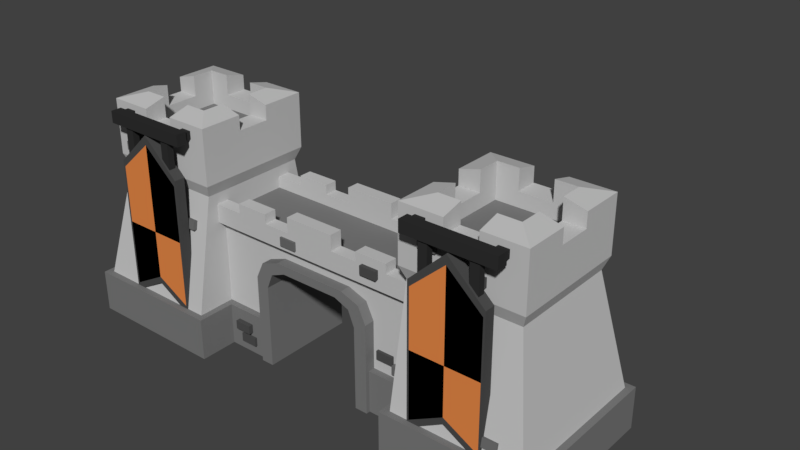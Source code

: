 # Source: Castle.blend  (saved by Blender 2.79.0; exported with 4.5.12 LTS)
import bpy
from mathutils import Matrix  # noqa: F401  (used for matrix-valued properties, if any)

bpy.ops.wm.read_factory_settings(use_empty=True)
scene = bpy.context.scene
scene.name = 'Scene'

# ---- collections
col_collection_1 = bpy.data.collections.new('Collection 1'); scene.collection.children.link(col_collection_1)
col_collection_1.hide_render = True
col_collection_1.hide_viewport = True
col_collection_2 = bpy.data.collections.new('Collection 2'); scene.collection.children.link(col_collection_2)

# ---- materials (node trees are filled in below, after node groups)
mat_rope = bpy.data.materials.new('Rope')
mat_rope.alpha_threshold = 0.0
mat_rope.use_transparent_shadow = False
mat_rope.diffuse_color = (0.723, 0.5978, 0.06044, 1.0)
mat_rope.roughness = 0.5
mat_woodgate1 = bpy.data.materials.new('WoodGate1')
mat_woodgate1.alpha_threshold = 0.0
mat_woodgate1.use_transparent_shadow = False
mat_woodgate1.diffuse_color = (0.3757, 0.224, 0.04797, 1.0)
mat_woodgate1.roughness = 0.5
mat_woodgate2 = bpy.data.materials.new('WoodGate2')
mat_woodgate2.alpha_threshold = 0.0
mat_woodgate2.use_transparent_shadow = False
mat_woodgate2.diffuse_color = (0.5173, 0.3388, 0.06456, 1.0)
mat_woodgate2.roughness = 0.5
mat_stone1 = bpy.data.materials.new('Stone1')
mat_stone1.alpha_threshold = 0.0
mat_stone1.use_transparent_shadow = False
mat_stone1.diffuse_color = (0.5596, 0.5596, 0.5596, 1.0)
mat_stone1.roughness = 0.5
mat_stone2 = bpy.data.materials.new('Stone2')
mat_stone2.alpha_threshold = 0.0
mat_stone2.use_transparent_shadow = False
mat_stone2.diffuse_color = (0.196, 0.196, 0.196, 1.0)
mat_stone2.roughness = 0.5
mat_stone3 = bpy.data.materials.new('Stone3')
mat_stone3.alpha_threshold = 0.0
mat_stone3.use_transparent_shadow = False
mat_stone3.diffuse_color = (0.08001, 0.08001, 0.08001, 1.0)
mat_stone3.roughness = 0.5
mat_stone4 = bpy.data.materials.new('Stone4')
mat_stone4.alpha_threshold = 0.0
mat_stone4.use_transparent_shadow = False
mat_stone4.diffuse_color = (0.1523, 0.1523, 0.1523, 1.0)
mat_stone4.roughness = 0.5
mat_material = bpy.data.materials.new('Material')
mat_material.alpha_threshold = 0.0
mat_material.use_transparent_shadow = False
mat_material.diffuse_color = (0.07036, 0.07036, 0.07036, 1.0)
mat_material.roughness = 0.5
mat_colora = bpy.data.materials.new('ColorA')
mat_colora.alpha_threshold = 0.0
mat_colora.use_transparent_shadow = False
mat_colora.diffuse_color = (0.8, 0.2495, 0.06547, 1.0)
mat_colora.roughness = 0.5
mat_colorb = bpy.data.materials.new('ColorB')
mat_colorb.alpha_threshold = 0.0
mat_colorb.use_transparent_shadow = False
mat_colorb.diffuse_color = (0.0, 0.0, 0.0, 1.0)
mat_colorb.roughness = 0.5
mat_metal = bpy.data.materials.new('Metal')
mat_metal.alpha_threshold = 0.0
mat_metal.use_transparent_shadow = False
mat_metal.diffuse_color = (0.02924, 0.02924, 0.02924, 1.0)
mat_metal.roughness = 0.5

# ---- material node trees

# ---- world
world_world = bpy.data.worlds.new('World'); scene.world = world_world
world_world.color = (0.05088, 0.05088, 0.05088)
world_world.use_sun_shadow = False
world_world.sun_shadow_jitter_overblur = 0.0
world_world.cycles.sampling_method = 'MANUAL'

# ---- meshes
me_cube_001 = bpy.data.meshes.new('Cube.001')
me_cube_001.from_pydata([(-2.456, 2.458, 1.804), (-0.6479, 2.458, 2.727), (-1.215, 2.232, 2.277), (-0.6479, 2.289, 2.727), (-2.313, 1.5, 2.384e-07), (-1.827, 2.559, 2.877), (-2.456, 2.559, 2.877), (-1.128, 2.559, 2.877), (-2.456, 2.289, 3.123), (-2.456, 2.559, 3.353), (-0.5434, 2.559, 2.877), (-1.128, 2.289, 3.123), (-1.827, 2.289, 3.123), (-1.827, 2.559, 3.123), (-0.5434, 2.289, 3.123), (-1.128, 2.559, 3.123), (-2.456, 2.559, 3.123), (-0.5434, 2.559, 3.123), (-0.5434, 2.289, 3.45), (-0.5434, 2.559, 3.45), (-1.128, 2.289, 3.326), (-1.827, 2.289, 3.326), (-1.827, 2.559, 3.326), (-1.128, 2.559, 3.326), (-2.456, 2.458, 2.727), (-4.789, 2.088, 3.353), (-2.453, 2.088, 3.353), (-4.892, 1.986, 3.618), (-2.351, 1.986, 3.618), (-4.436, 2.442, 4.185), (-2.807, 2.442, 4.185), (-4.892, 1.986, 4.185), (-2.351, 1.986, 4.185), (-4.892, 1.986, 4.487), (-2.351, 1.986, 4.487), (-4.436, 2.442, 4.487), (-2.807, 2.442, 4.487), (-3.274, 1.986, 4.487), (-3.969, 1.986, 4.487), (-3.274, 2.442, 4.487), (-3.969, 2.442, 4.487), (-2.351, 2.909, 4.487), (-2.807, 2.909, 4.487), (-4.892, 2.909, 4.487), (-4.436, 2.909, 4.487), (-2.351, 2.909, 4.803), (-2.351, 1.986, 4.803), (-3.969, 1.986, 4.803), (-4.892, 1.986, 4.803), (-2.807, 2.909, 4.922), (-2.807, 2.442, 4.922), (-3.969, 2.442, 4.922), (-4.436, 2.442, 4.922), (-3.274, 1.986, 4.803), (-3.274, 2.442, 4.922), (-4.892, 2.909, 4.803), (-4.436, 2.909, 4.922), (-5.237, 1.64, 0.9034), (-2.453, 1.64, 0.9034), (-2.456, 2.458, 0.9034), (-1.383, 2.232, 1.924), (-2.313, 1.5, 0.9034), (-5.38, 1.503, 2.384e-07), (-2.316, 2.318, 2.682e-07), (-2.456, 2.289, 2.727), (-5.38, 1.503, 0.9034), (-2.316, 2.318, 0.9034), (-1.383, 2.232, 0.9034), (-0.6479, 2.232, 2.237), (-1.383, 2.458, 1.924), (-0.8088, 2.458, 2.423), (-1.215, 2.458, 2.277), (-1.383, 2.458, 0.9034), (-0.8088, 2.232, 2.423), (-1.383, 2.232, 2.682e-07), (-0.9734, 2.232, 2.102), (-1.383, 2.318, 2.682e-07), (-1.383, 2.318, 0.9034), (-1.108, 2.232, 2.682e-07), (-1.108, 2.232, 0.9034), (-1.108, 2.232, 1.777), (2.456, 2.458, 1.804), (0.6479, 2.458, 2.727), (1.215, 2.232, 2.277), (0.6479, 2.289, 2.727), (2.313, 1.5, 2.384e-07), (1.827, 2.559, 2.877), (2.456, 2.559, 2.877), (1.128, 2.559, 2.877), (2.456, 2.289, 3.123), (2.456, 2.559, 3.353), (0.5434, 2.559, 2.877), (1.128, 2.289, 3.123), (1.827, 2.289, 3.123), (1.827, 2.559, 3.123), (0.5434, 2.289, 3.123), (1.128, 2.559, 3.123), (2.456, 2.559, 3.123), (0.5434, 2.559, 3.123), (0.5434, 2.289, 3.45), (0.5434, 2.559, 3.45), (1.128, 2.289, 3.326), (1.827, 2.289, 3.326), (1.827, 2.559, 3.326), (1.128, 2.559, 3.326), (2.456, 2.458, 2.727), (4.789, 2.088, 3.353), (2.453, 2.088, 3.353), (4.892, 1.986, 3.618), (2.351, 1.986, 3.618), (4.436, 2.442, 4.185), (2.807, 2.442, 4.185), (4.892, 1.986, 4.185), (2.351, 1.986, 4.185), (4.892, 1.986, 4.487), (2.351, 1.986, 4.487), (4.436, 2.442, 4.487), (2.807, 2.442, 4.487), (3.274, 1.986, 4.487), (3.969, 1.986, 4.487), (3.274, 2.442, 4.487), (3.969, 2.442, 4.487), (2.351, 2.909, 4.487), (2.807, 2.909, 4.487), (4.892, 2.909, 4.487), (4.436, 2.909, 4.487), (2.351, 2.909, 4.803), (2.351, 1.986, 4.803), (3.969, 1.986, 4.803), (4.892, 1.986, 4.803), (2.807, 2.909, 4.922), (2.807, 2.442, 4.922), (3.969, 2.442, 4.922), (4.436, 2.442, 4.922), (3.274, 1.986, 4.803), (3.274, 2.442, 4.922), (4.892, 2.909, 4.803), (4.436, 2.909, 4.922), (5.237, 1.64, 0.9034), (2.453, 1.64, 0.9034), (2.456, 2.458, 0.9034), (1.383, 2.232, 1.924), (2.313, 1.5, 0.9034), (5.38, 1.503, 2.384e-07), (2.316, 2.318, 2.682e-07), (2.456, 2.289, 2.727), (5.38, 1.503, 0.9034), (2.316, 2.318, 0.9034), (1.383, 2.232, 0.9034), (0.6479, 2.232, 2.237), (1.383, 2.458, 1.924), (0.8088, 2.458, 2.423), (1.215, 2.458, 2.277), (1.383, 2.458, 0.9034), (0.8088, 2.232, 2.423), (1.383, 2.232, 2.682e-07), (0.9734, 2.232, 2.102), (1.383, 2.318, 2.682e-07), (1.383, 2.318, 0.9034), (1.108, 2.232, 2.682e-07), (1.108, 2.232, 0.9034), (1.108, 2.232, 1.777), (-2.456, 4.054, 1.804), (-0.6479, 4.054, 2.727), (-1.215, 4.281, 2.277), (-0.6479, 4.223, 2.727), (-2.313, 5.012, 2.384e-07), (-1.827, 3.954, 2.877), (-2.456, 3.954, 2.877), (-1.128, 3.954, 2.877), (-2.456, 4.223, 3.123), (-2.456, 3.954, 3.353), (-0.5434, 3.954, 2.877), (-1.128, 4.223, 3.123), (-1.827, 4.223, 3.123), (-1.827, 3.954, 3.123), (-0.5434, 4.223, 3.123), (-1.128, 3.954, 3.123), (-2.456, 3.954, 3.123), (-0.5434, 3.954, 3.123), (-0.5434, 4.223, 3.45), (-0.5434, 3.954, 3.45), (-1.128, 4.223, 3.326), (-1.827, 4.223, 3.326), (-1.827, 3.954, 3.326), (-1.128, 3.954, 3.326), (-2.456, 4.054, 2.727), (-4.789, 4.424, 3.353), (-2.453, 4.424, 3.353), (-4.892, 4.527, 3.618), (-2.351, 4.527, 3.618), (-4.436, 4.071, 4.185), (-2.807, 4.071, 4.185), (-4.892, 4.527, 4.185), (-2.351, 4.527, 4.185), (-4.892, 4.527, 4.487), (-2.351, 4.527, 4.487), (-4.436, 4.071, 4.487), (-2.807, 4.071, 4.487), (-3.274, 4.527, 4.487), (-3.969, 4.527, 4.487), (-3.274, 4.071, 4.487), (-3.969, 4.071, 4.487), (-2.351, 3.604, 4.487), (-2.807, 3.604, 4.487), (-4.892, 3.604, 4.487), (-4.436, 3.604, 4.487), (-2.351, 3.604, 4.803), (-2.351, 4.527, 4.803), (-3.969, 4.527, 4.803), (-4.892, 4.527, 4.803), (-2.807, 3.604, 4.922), (-2.807, 4.071, 4.922), (-3.969, 4.071, 4.922), (-4.436, 4.071, 4.922), (-3.274, 4.527, 4.803), (-3.274, 4.071, 4.922), (-4.892, 3.604, 4.803), (-4.436, 3.604, 4.922), (-5.237, 4.872, 0.9034), (-2.453, 4.872, 0.9034), (-2.456, 4.054, 0.9034), (-1.383, 4.281, 1.924), (-2.313, 5.012, 0.9034), (-5.38, 5.01, 2.384e-07), (-2.316, 4.194, 2.682e-07), (-2.456, 4.223, 2.727), (-5.38, 5.01, 0.9034), (-2.316, 4.194, 0.9034), (-1.383, 4.281, 0.9034), (-0.6479, 4.281, 2.237), (-1.383, 4.054, 1.924), (-0.8088, 4.054, 2.423), (-1.215, 4.054, 2.277), (-1.383, 4.054, 0.9034), (-0.8088, 4.281, 2.423), (-1.383, 4.281, 2.682e-07), (-0.9734, 4.281, 2.102), (-1.383, 4.194, 2.682e-07), (-1.383, 4.194, 0.9034), (-1.108, 4.281, 2.682e-07), (-1.108, 4.281, 0.9034), (-1.108, 4.281, 1.777), (2.456, 4.054, 1.804), (0.6479, 4.054, 2.727), (1.215, 4.281, 2.277), (0.6479, 4.223, 2.727), (2.313, 5.012, 2.384e-07), (1.827, 3.954, 2.877), (2.456, 3.954, 2.877), (1.128, 3.954, 2.877), (2.456, 4.223, 3.123), (2.456, 3.954, 3.353), (0.5434, 3.954, 2.877), (1.128, 4.223, 3.123), (1.827, 4.223, 3.123), (1.827, 3.954, 3.123), (0.5434, 4.223, 3.123), (1.128, 3.954, 3.123), (2.456, 3.954, 3.123), (0.5434, 3.954, 3.123), (0.5434, 4.223, 3.45), (0.5434, 3.954, 3.45), (1.128, 4.223, 3.326), (1.827, 4.223, 3.326), (1.827, 3.954, 3.326), (1.128, 3.954, 3.326), (2.456, 4.054, 2.727), (4.789, 4.424, 3.353), (2.453, 4.424, 3.353), (4.892, 4.527, 3.618), (2.351, 4.527, 3.618), (4.436, 4.071, 4.185), (2.807, 4.071, 4.185), (4.892, 4.527, 4.185), (2.351, 4.527, 4.185), (4.892, 4.527, 4.487), (2.351, 4.527, 4.487), (4.436, 4.071, 4.487), (2.807, 4.071, 4.487), (3.274, 4.527, 4.487), (3.969, 4.527, 4.487), (3.274, 4.071, 4.487), (3.969, 4.071, 4.487), (2.351, 3.604, 4.487), (2.807, 3.604, 4.487), (4.892, 3.604, 4.487), (4.436, 3.604, 4.487), (2.351, 3.604, 4.803), (2.351, 4.527, 4.803), (3.969, 4.527, 4.803), (4.892, 4.527, 4.803), (2.807, 3.604, 4.922), (2.807, 4.071, 4.922), (3.969, 4.071, 4.922), (4.436, 4.071, 4.922), (3.274, 4.527, 4.803), (3.274, 4.071, 4.922), (4.892, 3.604, 4.803), (4.436, 3.604, 4.922), (5.237, 4.872, 0.9034), (2.453, 4.872, 0.9034), (2.456, 4.054, 0.9034), (1.383, 4.281, 1.924), (2.313, 5.012, 0.9034), (5.38, 5.01, 2.384e-07), (2.316, 4.194, 2.682e-07), (2.456, 4.223, 2.727), (5.38, 5.01, 0.9034), (2.316, 4.194, 0.9034), (1.383, 4.281, 0.9034), (0.6479, 4.281, 2.237), (1.383, 4.054, 1.924), (0.8088, 4.054, 2.423), (1.215, 4.054, 2.277), (1.383, 4.054, 0.9034), (0.8088, 4.281, 2.423), (1.383, 4.281, 2.682e-07), (0.9734, 4.281, 2.102), (1.383, 4.194, 2.682e-07), (1.383, 4.194, 0.9034), (1.108, 4.281, 2.682e-07), (1.108, 4.281, 0.9034), (1.108, 4.281, 1.777), (-1.106, 2.234, 9.596e-08), (-1.106, 2.234, 0.2258), (-1.106, 1.332, 0.2258), (-1.106, 1.332, 5.653e-08), (-0.6639, 0.0, 0.2258), (-1.106, 0.4596, 1.841e-08), (-0.9718, 0.1346, 4.206e-09), (-0.6639, 0.0, -1.681e-09), (-1.106, 0.4596, 0.2258), (-0.9718, 0.1346, 0.2258), (-0.8377, 0.3307, 0.2258), (-0.8377, 0.2969, 0.2258), (-0.8268, 0.2969, 0.2258), (-0.8268, 0.3307, 0.2258), (-0.9043, 0.3307, 0.2258), (-0.9043, 0.2969, 0.2258), (-0.8934, 0.2969, 0.2258), (-0.8934, 0.3307, 0.2258), (-0.8377, 0.2969, 0.2524), (-0.8377, 0.3307, 0.2524), (-0.8268, 0.3307, 0.2476), (-0.8268, 0.2969, 0.2476), (-0.9043, 0.3307, 0.2476), (-0.9043, 0.2969, 0.2476), (-0.8934, 0.3307, 0.2524), (-0.8934, 0.2969, 0.2524), (-0.8465, 0.2969, 0.2638), (-0.8465, 0.3307, 0.2638), (-0.8307, 0.3307, 0.2579), (-0.8307, 0.2969, 0.2579), (-0.9003, 0.3307, 0.2579), (-0.9003, 0.2969, 0.2579), (-0.8846, 0.3307, 0.2638), (-0.8846, 0.2969, 0.2638), (-0.8148, 0.3443, 0.2868), (-0.837, 0.3324, 0.2981), (-0.837, 0.3563, 0.2757), (-0.8509, 0.3723, 0.3166), (-0.8593, 0.3493, 0.3146), (-0.8687, 0.3717, 0.2935), (-0.9132, 0.3443, 0.2868), (-0.891, 0.3324, 0.2981), (-0.891, 0.3563, 0.2757), (-0.864, 0.3107, 0.251), (-0.864, 0.3138, 0.2783), (-0.864, 0.3377, 0.2559), (-0.8771, 0.3723, 0.3166), (-0.8593, 0.3717, 0.2935), (-0.8687, 0.3493, 0.3146), (-0.8536, 2.264, 2.334), (-0.8548, 2.272, 2.325), (-0.8548, 2.254, 2.342), (-0.8744, 2.264, 2.334), (-0.8732, 2.272, 2.325), (-0.8732, 2.254, 2.342), (1.106, 2.234, 9.596e-08), (1.106, 2.234, 0.2258), (1.106, 1.332, 0.2258), (1.106, 1.332, 5.653e-08), (0.6469, 0.0, 0.2258), (1.106, 0.4596, 1.841e-08), (0.9718, 0.1346, 4.206e-09), (-0.6639, 2.234, 2.682e-07), (0.6639, 2.234, 2.682e-07), (1.106, 0.4596, 0.2258), (0.9718, 0.1346, 0.2258), (0.6639, 2.234, 0.2258), (0.8377, 0.3307, 0.2258), (0.8377, 0.2969, 0.2258), (0.8268, 0.2969, 0.2258), (0.8268, 0.3307, 0.2258), (0.9043, 0.3307, 0.2258), (0.9043, 0.2969, 0.2258), (0.8934, 0.2969, 0.2258), (0.8934, 0.3307, 0.2258), (0.8377, 0.2969, 0.2524), (0.8377, 0.3307, 0.2524), (0.8268, 0.3307, 0.2476), (0.8268, 0.2969, 0.2476), (0.9043, 0.3307, 0.2476), (0.9043, 0.2969, 0.2476), (0.8934, 0.3307, 0.2524), (0.8934, 0.2969, 0.2524), (0.8465, 0.2969, 0.2638), (0.8465, 0.3307, 0.2638), (0.8307, 0.3307, 0.2579), (0.8307, 0.2969, 0.2579), (0.9003, 0.3307, 0.2579), (0.9003, 0.2969, 0.2579), (0.8846, 0.3307, 0.2638), (0.8846, 0.2969, 0.2638), (0.8148, 0.3443, 0.2868), (0.837, 0.3324, 0.2981), (0.837, 0.3563, 0.2757), (0.8509, 0.3723, 0.3166), (0.8593, 0.3493, 0.3146), (0.8687, 0.3717, 0.2935), (0.9132, 0.3443, 0.2868), (0.891, 0.3324, 0.2981), (0.891, 0.3563, 0.2757), (0.864, 0.3107, 0.251), (0.864, 0.3138, 0.2783), (0.864, 0.3377, 0.2559), (0.8771, 0.3723, 0.3166), (0.8593, 0.3717, 0.2935), (0.8687, 0.3493, 0.3146), (0.855, 1.138, 0.2258), (0.855, 1.138, 0.2427), (0.873, 1.134, 0.2258), (0.8742, 1.134, 0.2427), (1.009, 1.478, 0.2258), (1.009, 1.478, 0.2427), (1.027, 1.478, 0.2258), (1.027, 1.478, 0.2427), (0.8012, 1.877, 0.2258), (0.8012, 1.877, 0.2427), (0.8161, 1.888, 0.2258), (0.8161, 1.888, 0.2427), (0.6459, 2.041, 0.2258), (0.6459, 2.041, 0.2427), (0.6521, 2.059, 0.2258), (0.6521, 2.059, 0.2427), (0.8693, 0.4724, 0.2258), (0.8587, 0.4724, 0.2258), (0.8767, 0.4724, 0.2545), (0.8513, 0.4724, 0.2545), (0.4316, 2.002, 0.2258), (0.4316, 2.002, 0.2427), (0.4294, 2.021, 0.2258), (0.4294, 2.021, 0.2427), (-0.8644, 0.3108, 0.2211), (-0.853, 0.3135, 0.2376), (-0.8758, 0.3135, 0.2376), (-0.8644, 0.3616, 0.2576), (-0.853, 0.345, 0.2603), (-0.8758, 0.345, 0.2603), (-0.8644, 0.3251, 0.3083), (-0.853, 0.3224, 0.2918), (-0.8758, 0.3224, 0.2918), (-0.8644, 0.2743, 0.2719), (-0.853, 0.2908, 0.2692), (-0.8758, 0.2908, 0.2692), (0.8584, 0.3108, 0.2211), (0.8698, 0.3135, 0.2376), (0.847, 0.3135, 0.2376), (0.8584, 0.3616, 0.2576), (0.8698, 0.345, 0.2603), (0.847, 0.345, 0.2603), (0.8584, 0.3251, 0.3083), (0.8698, 0.3224, 0.2918), (0.847, 0.3224, 0.2918), (0.8584, 0.2743, 0.2719), (0.8698, 0.2908, 0.2692), (0.847, 0.2908, 0.2692), (-0.7163, 2.247, 2.817), (-0.7163, 2.247, 3.003), (-0.7163, 2.364, 2.817), (-0.7163, 2.364, 3.003), (-0.3498, 2.247, 2.817), (-0.3498, 2.247, 3.003), (-0.3498, 2.364, 2.817), (-0.3498, 2.364, 3.003), (1.283, 2.208, 2.951), (1.283, 2.208, 3.136), (1.283, 2.325, 2.951), (1.283, 2.325, 3.136), (1.649, 2.208, 2.951), (1.649, 2.208, 3.136), (1.649, 2.325, 2.951), (1.649, 2.325, 3.136), (3.521, 1.487, 0.4618), (3.521, 1.487, 0.647), (3.521, 1.603, 0.4618), (3.521, 1.603, 0.647), (3.888, 1.487, 0.4618), (3.888, 1.487, 0.647), (3.888, 1.603, 0.4618), (3.888, 1.603, 0.647), (2.984, 1.456, 0.1909), (2.984, 1.456, 0.3761), (2.984, 1.572, 0.1909), (2.984, 1.572, 0.3761), (3.35, 1.456, 0.1909), (3.35, 1.456, 0.3761), (3.35, 1.572, 0.1909), (3.35, 1.572, 0.3761), (4.327, 1.625, 1.116), (4.327, 1.659, 1.298), (4.327, 1.74, 1.095), (4.327, 1.774, 1.277), (4.693, 1.625, 1.116), (4.693, 1.659, 1.298), (4.693, 1.74, 1.095), (4.693, 1.774, 1.277), (3.935, 1.672, 1.254), (3.935, 1.706, 1.436), (3.935, 1.787, 1.233), (3.935, 1.821, 1.415), (4.301, 1.672, 1.254), (4.301, 1.706, 1.436), (4.301, 1.787, 1.233), (4.301, 1.821, 1.415), (-3.548, 1.876, 2.415), (-3.548, 1.91, 2.597), (-3.548, 1.991, 2.394), (-3.548, 2.025, 2.576), (-3.182, 1.876, 2.415), (-3.182, 1.91, 2.597), (-3.182, 1.991, 2.394), (-3.182, 2.025, 2.576), (-3.096, 1.864, 2.625), (-3.096, 1.898, 2.807), (-3.096, 1.979, 2.604), (-3.096, 2.012, 2.786), (-2.729, 1.864, 2.625), (-2.729, 1.898, 2.807), (-2.729, 1.979, 2.604), (-2.729, 2.012, 2.786), (-3.488, 1.938, 2.763), (-3.488, 1.972, 2.945), (-3.488, 2.053, 2.742), (-3.488, 2.087, 2.924), (-3.121, 1.938, 2.763), (-3.121, 1.972, 2.945), (-3.121, 2.053, 2.742), (-3.121, 2.087, 2.924), (1.491, 2.399, 1.172), (1.491, 2.399, 1.357), (1.491, 2.516, 1.172), (1.491, 2.516, 1.357), (1.857, 2.399, 1.172), (1.857, 2.399, 1.357), (1.857, 2.516, 1.172), (1.857, 2.516, 1.357), (1.883, 2.362, 1.032), (1.883, 2.362, 1.217), (1.883, 2.479, 1.032), (1.883, 2.479, 1.217), (2.249, 2.362, 1.032), (2.249, 2.362, 1.217), (2.249, 2.479, 1.032), (2.249, 2.479, 1.217), (-1.984, 2.264, 0.2023), (-1.984, 2.264, 0.3875), (-1.984, 2.38, 0.2023), (-1.984, 2.38, 0.3875), (-1.617, 2.264, 0.2023), (-1.617, 2.264, 0.3875), (-1.617, 2.38, 0.2023), (-1.617, 2.38, 0.3875), (-2.086, 2.219, 0.4732), (-2.086, 2.219, 0.6584), (-2.086, 2.336, 0.4732), (-2.086, 2.336, 0.6584), (-1.719, 2.219, 0.4732), (-1.719, 2.219, 0.6584), (-1.719, 2.336, 0.4732), (-1.719, 2.336, 0.6584), (-4.403, 1.643, 1.255), (-4.403, 1.677, 1.437), (-4.403, 1.758, 1.234), (-4.403, 1.792, 1.416), (-4.036, 1.643, 1.255), (-4.036, 1.677, 1.437), (-4.036, 1.758, 1.234), (-4.036, 1.792, 1.416), (-4.5, 1.704, 1.549), (-4.5, 1.738, 1.732), (-4.5, 1.819, 1.528), (-4.5, 1.853, 1.71), (-4.245, 1.704, 1.549), (-4.245, 1.738, 1.732), (-4.245, 1.819, 1.528), (-4.245, 1.853, 1.71), (3.059, 1.918, 2.567), (3.059, 1.951, 2.749), (3.059, 2.033, 2.546), (3.059, 2.066, 2.728), (3.426, 1.918, 2.567), (3.426, 1.951, 2.749), (3.426, 2.033, 2.546), (3.426, 2.066, 2.728), (2.782, 1.832, 2.301), (2.782, 1.866, 2.483), (2.782, 1.947, 2.279), (2.782, 1.98, 2.462), (3.148, 1.832, 2.301), (3.148, 1.866, 2.483), (3.148, 1.947, 2.279), (3.148, 1.98, 2.462), (-0.6639, 0.4596, 0.2258), (-0.2213, 0.4596, 0.2258), (0.2213, 0.4596, 0.2258), (0.6639, 0.4596, 0.2258), (-0.6639, 1.332, 0.2258), (-0.2213, 1.332, 0.2258), (0.2213, 1.332, 0.2258), (0.6639, 1.332, 0.2258), (-0.2213, 0.0, 0.2258), (0.2213, 0.0, 0.2258), (-0.2213, 0.0, 0.0), (0.6469, 0.0, 0.0), (0.2213, 0.0, 0.0), (-4.461, 1.908, 4.07), (-4.461, 1.908, 4.256), (-4.461, 2.025, 4.07), (-4.461, 2.025, 4.256), (-4.095, 1.908, 4.07), (-4.095, 1.908, 4.256), (-4.095, 2.025, 4.07), (-4.095, 2.025, 4.256), (-4.61, 1.918, 3.799), (-4.61, 1.918, 3.985), (-4.61, 2.035, 3.799), (-4.61, 2.035, 3.985), (-4.244, 1.918, 3.799), (-4.244, 1.918, 3.985), (-4.244, 2.035, 3.799), (-4.244, 2.035, 3.985), (3.775, 1.923, 3.858), (3.775, 1.923, 4.044), (3.775, 2.04, 3.858), (3.775, 2.04, 4.044), (4.142, 1.923, 3.858), (4.142, 1.923, 4.044), (4.142, 2.04, 3.858), (4.142, 2.04, 4.044), (2.797, 1.922, 4.129), (2.797, 1.922, 4.315), (2.797, 2.039, 4.129), (2.797, 2.039, 4.315), (3.163, 1.922, 4.129), (3.163, 1.922, 4.315), (3.163, 2.039, 4.129), (3.163, 2.039, 4.315), (-0.6639, 2.234, 0.2258), (-0.2213, 2.234, 0.2258), (0.2213, 2.234, 0.2258), (-0.2213, 2.234, 2.831e-07), (0.2213, 2.234, 2.831e-07)], [], [(79, 241, 242, 80), (84, 95, 14, 3), (75, 237, 230, 68), (80, 242, 237, 75), (1, 24, 71, 70), (24, 0, 69, 71), (72, 69, 0, 59), (12, 3, 11), (246, 165, 176, 257), (167, 5, 7, 169), (10, 7, 15, 17), (169, 7, 10, 172), (24, 1, 3, 64), (17, 98, 91, 10), (11, 3, 14), (7, 5, 13, 15), (249, 248, 86, 87), (16, 8, 12, 13), (11, 15, 23, 20), (17, 14, 18, 19), (15, 11, 14, 17), (100, 19, 18, 99), (5, 6, 16, 13), (151, 82, 1, 70), (95, 99, 18, 14), (64, 3, 12, 8), (82, 84, 3, 1), (19, 100, 98, 17), (149, 154, 73, 68), (22, 21, 20, 23), (15, 13, 22, 23), (13, 12, 21, 22), (12, 11, 20, 21), (0, 58, 59), (24, 64, 58, 0), (25, 26, 28, 27), (188, 190, 28, 26), (27, 189, 187, 25), (30, 192, 191, 29), (27, 28, 32, 31), (31, 33, 43), (29, 35, 40), (34, 41, 45, 46), (32, 34, 37), (30, 36, 42), (37, 34, 46, 53), (39, 40, 38, 37), (31, 193, 189, 27), (44, 43, 55, 56), (49, 50, 46, 45), (51, 52, 48, 47), (50, 54, 53, 46), (52, 56, 55, 48), (33, 38, 47, 48), (36, 39, 54, 50), (43, 33, 48, 55), (41, 42, 49, 45), (39, 37, 53, 54), (42, 36, 50, 49), (38, 40, 51, 47), (35, 44, 56, 52), (40, 35, 52, 51), (33, 31, 38), (31, 32, 37, 38), (34, 32, 41), (194, 203, 41, 32), (43, 205, 193, 31), (36, 30, 39), (30, 29, 40, 39), (35, 29, 44), (42, 204, 192, 30), (206, 205, 43, 44), (41, 203, 204, 42), (190, 194, 32, 28), (219, 57, 25, 187), (58, 26, 25, 57), (160, 322, 321, 159), (305, 308, 146, 143), (219, 227, 65, 57), (4, 61, 65, 62), (191, 206, 44, 29), (64, 8, 26, 58), (16, 178, 171, 9), (26, 8, 16, 9), (63, 66, 61, 4), (59, 58, 61, 66), (58, 57, 65, 61), (73, 154, 151, 70), (68, 73, 2, 75), (75, 2, 60, 80), (67, 79, 80, 60), (78, 79, 67, 74), (71, 69, 60, 2), (77, 69, 72), (66, 63, 76, 77), (59, 66, 77, 72), (161, 323, 322, 160), (70, 71, 2, 73), (67, 60, 69, 77), (74, 67, 77, 76), (313, 232, 163, 244), (230, 311, 149, 68), (149, 311, 318, 156), (156, 318, 323, 161), (82, 151, 152, 105), (105, 152, 150, 81), (153, 140, 81, 150), (93, 92, 84), (248, 250, 88, 86), (91, 98, 96, 88), (250, 253, 91, 88), (105, 145, 84, 82), (92, 95, 84), (88, 96, 94, 86), (97, 259, 249, 87), (97, 94, 93, 89), (92, 101, 104, 96), (98, 100, 99, 95), (96, 98, 95, 92), (86, 94, 97, 87), (6, 168, 178, 16), (145, 89, 93, 84), (103, 104, 101, 102), (96, 104, 103, 94), (94, 103, 102, 93), (93, 102, 101, 92), (81, 140, 139), (105, 81, 139, 145), (106, 108, 109, 107), (269, 107, 109, 271), (106, 268, 270, 108), (110, 272, 273, 111), (108, 112, 113, 109), (112, 124, 114), (110, 121, 116), (115, 127, 126, 122), (113, 118, 115), (111, 123, 117), (118, 134, 127, 115), (120, 118, 119, 121), (108, 270, 274, 112), (125, 137, 136, 124), (130, 126, 127, 131), (132, 128, 129, 133), (131, 127, 134, 135), (133, 129, 136, 137), (114, 129, 128, 119), (117, 131, 135, 120), (124, 136, 129, 114), (122, 126, 130, 123), (120, 135, 134, 118), (123, 130, 131, 117), (119, 128, 132, 121), (116, 133, 137, 125), (121, 132, 133, 116), (114, 119, 112), (112, 119, 118, 113), (115, 122, 113), (275, 113, 122, 284), (112, 274, 286, 124), (117, 120, 111), (111, 120, 121, 110), (116, 125, 110), (111, 273, 285, 123), (287, 125, 124, 286), (123, 285, 284, 122), (271, 109, 113, 275), (300, 268, 106, 138), (139, 138, 106, 107), (168, 6, 5, 167), (300, 138, 146, 308), (85, 143, 146, 142), (272, 110, 125, 287), (145, 139, 107, 89), (90, 252, 259, 97), (107, 90, 97, 89), (144, 85, 142, 147), (140, 147, 142, 139), (139, 142, 146, 138), (149, 156, 83, 154), (156, 161, 141, 83), (148, 141, 161, 160), (159, 155, 148, 160), (152, 83, 141, 150), (158, 153, 150), (147, 158, 157, 144), (140, 153, 158, 147), (151, 154, 83, 152), (148, 158, 150, 141), (155, 157, 158, 148), (253, 172, 10, 91), (163, 232, 233, 186), (186, 233, 231, 162), (234, 221, 162, 231), (174, 173, 165), (172, 179, 177, 169), (186, 226, 165, 163), (172, 253, 260, 179), (173, 176, 165), (169, 177, 175, 167), (178, 175, 174, 170), (173, 182, 185, 177), (179, 181, 180, 176), (177, 179, 176, 173), (262, 261, 180, 181), (167, 175, 178, 168), (257, 176, 180, 261), (226, 170, 174, 165), (244, 163, 165, 246), (179, 260, 262, 181), (311, 230, 235, 316), (184, 185, 182, 183), (177, 185, 184, 175), (175, 184, 183, 174), (174, 183, 182, 173), (162, 221, 220), (186, 162, 220, 226), (187, 189, 190, 188), (189, 193, 194, 190), (193, 205, 195), (191, 202, 197), (196, 208, 207, 203), (194, 199, 196), (192, 204, 198), (199, 215, 208, 196), (201, 199, 200, 202), (206, 218, 217, 205), (211, 207, 208, 212), (213, 209, 210, 214), (212, 208, 215, 216), (214, 210, 217, 218), (195, 210, 209, 200), (198, 212, 216, 201), (205, 217, 210, 195), (203, 207, 211, 204), (201, 216, 215, 199), (204, 211, 212, 198), (200, 209, 213, 202), (197, 214, 218, 206), (202, 213, 214, 197), (195, 200, 193), (193, 200, 199, 194), (196, 203, 194), (198, 201, 192), (192, 201, 202, 191), (197, 206, 191), (220, 219, 187, 188), (166, 224, 227, 223), (226, 220, 188, 170), (188, 171, 178, 170), (225, 166, 223, 228), (221, 228, 223, 220), (220, 223, 227, 219), (232, 313, 316, 235), (230, 237, 164, 235), (237, 242, 222, 164), (229, 222, 242, 241), (240, 236, 229, 241), (233, 164, 222, 231), (239, 234, 231), (228, 239, 238, 225), (221, 234, 239, 228), (232, 235, 164, 233), (229, 239, 231, 222), (236, 238, 239, 229), (244, 267, 314, 313), (267, 243, 312, 314), (315, 312, 243, 302), (255, 246, 254), (253, 250, 258, 260), (267, 244, 246, 307), (254, 246, 257), (250, 248, 256, 258), (259, 251, 255, 256), (254, 258, 266, 263), (260, 257, 261, 262), (258, 254, 257, 260), (248, 249, 259, 256), (307, 246, 255, 251), (265, 264, 263, 266), (258, 256, 265, 266), (256, 255, 264, 265), (255, 254, 263, 264), (243, 301, 302), (267, 307, 301, 243), (268, 269, 271, 270), (270, 271, 275, 274), (274, 276, 286), (272, 278, 283), (277, 284, 288, 289), (275, 277, 280), (273, 279, 285), (280, 277, 289, 296), (282, 283, 281, 280), (287, 286, 298, 299), (292, 293, 289, 288), (294, 295, 291, 290), (293, 297, 296, 289), (295, 299, 298, 291), (276, 281, 290, 291), (279, 282, 297, 293), (286, 276, 291, 298), (284, 285, 292, 288), (282, 280, 296, 297), (285, 279, 293, 292), (281, 283, 294, 290), (278, 287, 299, 295), (283, 278, 295, 294), (276, 274, 281), (274, 275, 280, 281), (277, 275, 284), (279, 273, 282), (273, 272, 283, 282), (278, 272, 287), (301, 269, 268, 300), (247, 304, 308, 305), (307, 251, 269, 301), (269, 251, 259, 252), (306, 309, 304, 247), (302, 301, 304, 309), (301, 300, 308, 304), (311, 316, 245, 318), (318, 245, 303, 323), (310, 322, 323, 303), (321, 322, 310, 317), (314, 312, 303, 245), (320, 312, 315), (309, 306, 319, 320), (302, 309, 320, 315), (313, 314, 245, 316), (310, 303, 312, 320), (317, 310, 320, 319), (224, 62, 65, 227), (325, 324, 327, 326), (383, 625, 385, 389), (616, 617, 621, 620), (332, 329, 330, 333), (389, 388, 617, 383), (337, 334, 343, 344), (622, 328, 331, 624), (382, 381, 388, 384), (332, 333, 328, 614), (336, 337, 344, 345), (351, 356, 357, 350), (343, 348, 356, 351), (339, 340, 349, 347), (338, 339, 347, 346), (335, 336, 345, 342), (340, 341, 348, 349), (334, 335, 342, 343), (341, 338, 346, 348), (351, 350, 353, 352), (354, 355, 357, 356), (348, 346, 354, 356), (345, 344, 352, 353), (344, 343, 351, 352), (347, 349, 357, 355), (346, 347, 355, 354), (342, 345, 353, 350), (350, 357, 349, 342), (342, 349, 348, 343), (358, 361, 362, 359), (359, 362, 371, 360), (360, 371, 361, 358), (370, 364, 365, 372), (372, 365, 366, 363), (363, 366, 364, 370), (364, 367, 368, 365), (365, 368, 369, 366), (366, 369, 367, 364), (367, 358, 359, 368), (368, 359, 360, 369), (369, 360, 358, 367), (370, 372, 378, 376), (372, 362, 375, 378), (363, 371, 362, 372), (443, 445, 453, 451), (430, 431, 435, 434), (362, 361, 373, 375), (371, 363, 377, 374), (361, 371, 374, 373), (363, 370, 376, 377), (380, 381, 382, 379), (614, 615, 619, 618), (332, 614, 618, 326), (388, 389, 385, 384), (325, 659, 386, 324), (379, 387, 390, 380), (394, 401, 400, 391), (614, 328, 622, 615), (331, 328, 333, 330), (393, 402, 401, 394), (408, 407, 414, 413), (400, 408, 413, 405), (396, 404, 406, 397), (395, 403, 404, 396), (392, 399, 402, 393), (397, 406, 405, 398), (391, 400, 399, 392), (398, 405, 403, 395), (408, 409, 410, 407), (411, 413, 414, 412), (405, 413, 411, 403), (402, 410, 409, 401), (401, 409, 408, 400), (404, 412, 414, 406), (403, 411, 412, 404), (399, 407, 410, 402), (407, 399, 406, 414), (399, 400, 405, 406), (415, 416, 419, 418), (416, 417, 428, 419), (417, 415, 418, 428), (427, 429, 422, 421), (429, 420, 423, 422), (420, 427, 421, 423), (421, 422, 425, 424), (422, 423, 426, 425), (423, 421, 424, 426), (424, 425, 416, 415), (425, 426, 417, 416), (426, 424, 415, 417), (420, 429, 419, 428), (436, 440, 441, 437), (446, 448, 427, 420), (447, 430, 432, 446), (434, 435, 439, 438), (418, 449, 447, 428), (431, 433, 437, 435), (432, 430, 434, 436), (432, 433, 448, 446), (438, 439, 443, 442), (435, 437, 441, 439), (436, 434, 438, 440), (441, 440, 444, 445), (440, 438, 442, 444), (439, 441, 445, 443), (447, 449, 431, 430), (428, 447, 446, 420), (448, 449, 418, 427), (419, 429, 427, 418), (449, 448, 433, 431), (432, 436, 437, 433), (452, 450, 451, 453), (445, 444, 452, 453), (444, 442, 450, 452), (442, 443, 451, 450), (454, 457, 458, 455), (455, 458, 459, 456), (456, 459, 457, 454), (457, 460, 461, 458), (458, 461, 462, 459), (459, 462, 460, 457), (460, 463, 464, 461), (461, 464, 465, 462), (462, 465, 463, 460), (463, 454, 455, 464), (464, 455, 456, 465), (465, 456, 454, 463), (466, 469, 470, 467), (467, 470, 471, 468), (468, 471, 469, 466), (469, 472, 473, 470), (470, 473, 474, 471), (471, 474, 472, 469), (472, 475, 476, 473), (473, 476, 477, 474), (474, 477, 475, 472), (475, 466, 467, 476), (476, 467, 468, 477), (477, 468, 466, 475), (327, 329, 332, 326), (617, 388, 381, 621), (478, 479, 481, 480), (480, 481, 485, 484), (484, 485, 483, 482), (482, 483, 479, 478), (480, 484, 482, 478), (485, 481, 479, 483), (486, 487, 489, 488), (488, 489, 493, 492), (492, 493, 491, 490), (490, 491, 487, 486), (488, 492, 490, 486), (493, 489, 487, 491), (494, 495, 497, 496), (496, 497, 501, 500), (500, 501, 499, 498), (498, 499, 495, 494), (496, 500, 498, 494), (501, 497, 495, 499), (502, 503, 505, 504), (504, 505, 509, 508), (508, 509, 507, 506), (506, 507, 503, 502), (504, 508, 506, 502), (509, 505, 503, 507), (510, 511, 513, 512), (512, 513, 517, 516), (516, 517, 515, 514), (514, 515, 511, 510), (512, 516, 514, 510), (517, 513, 511, 515), (518, 519, 521, 520), (520, 521, 525, 524), (524, 525, 523, 522), (522, 523, 519, 518), (520, 524, 522, 518), (525, 521, 519, 523), (526, 527, 529, 528), (528, 529, 533, 532), (532, 533, 531, 530), (530, 531, 527, 526), (528, 532, 530, 526), (533, 529, 527, 531), (534, 535, 537, 536), (536, 537, 541, 540), (540, 541, 539, 538), (538, 539, 535, 534), (536, 540, 538, 534), (541, 537, 535, 539), (542, 543, 545, 544), (544, 545, 549, 548), (548, 549, 547, 546), (546, 547, 543, 542), (544, 548, 546, 542), (549, 545, 543, 547), (550, 551, 553, 552), (552, 553, 557, 556), (556, 557, 555, 554), (554, 555, 551, 550), (552, 556, 554, 550), (557, 553, 551, 555), (558, 559, 561, 560), (560, 561, 565, 564), (564, 565, 563, 562), (562, 563, 559, 558), (560, 564, 562, 558), (565, 561, 559, 563), (566, 567, 569, 568), (568, 569, 573, 572), (572, 573, 571, 570), (570, 571, 567, 566), (568, 572, 570, 566), (573, 569, 567, 571), (574, 575, 577, 576), (576, 577, 581, 580), (580, 581, 579, 578), (578, 579, 575, 574), (576, 580, 578, 574), (581, 577, 575, 579), (582, 583, 585, 584), (584, 585, 589, 588), (588, 589, 587, 586), (586, 587, 583, 582), (584, 588, 586, 582), (589, 585, 583, 587), (590, 591, 593, 592), (592, 593, 597, 596), (596, 597, 595, 594), (594, 595, 591, 590), (592, 596, 594, 590), (597, 593, 591, 595), (598, 599, 601, 600), (600, 601, 605, 604), (604, 605, 603, 602), (602, 603, 599, 598), (600, 604, 602, 598), (605, 601, 599, 603), (606, 607, 609, 608), (608, 609, 613, 612), (612, 613, 611, 610), (610, 611, 607, 606), (608, 612, 610, 606), (613, 609, 607, 611), (616, 623, 383, 617), (615, 622, 623, 616), (615, 616, 620, 619), (623, 622, 624, 626), (383, 623, 626, 625), (627, 628, 630, 629), (629, 630, 634, 633), (633, 634, 632, 631), (631, 632, 628, 627), (629, 633, 631, 627), (634, 630, 628, 632), (635, 636, 638, 637), (637, 638, 642, 641), (641, 642, 640, 639), (639, 640, 636, 635), (637, 641, 639, 635), (642, 638, 636, 640), (643, 644, 646, 645), (645, 646, 650, 649), (649, 650, 648, 647), (647, 648, 644, 643), (645, 649, 647, 643), (650, 646, 644, 648), (651, 652, 654, 653), (653, 654, 658, 657), (657, 658, 656, 655), (655, 656, 652, 651), (653, 657, 655, 651), (658, 654, 652, 656), (660, 661, 663, 662), (661, 390, 387, 663), (659, 660, 662, 386), (381, 380, 390, 621), (621, 390, 661, 620), (620, 661, 660, 619), (619, 660, 659, 618), (618, 659, 325, 326), (78, 240, 241, 79)])
me_cube_001.polygons.foreach_set('material_index', [4, 3, 4, 4, 3, 3, 3, 3, 3, 4, 3, 4, 3, 3, 3, 3, 4, 3, 3, 3, 3, 3, 3, 3, 3, 3, 3, 3, 4, 3, 3, 3, 3, 3, 3, 3, 3, 3, 4, 3, 3, 3, 3, 3, 3, 3, 3, 3, 3, 3, 3, 3, 3, 3, 3, 3, 3, 3, 3, 3, 3, 3, 3, 3, 3, 3, 3, 3, 3, 3, 3, 3, 3, 3, 3, 3, 4, 4, 4, 4, 3, 3, 3, 3, 4, 4, 4, 4, 4, 4, 4, 4, 4, 4, 4, 4, 4, 4, 4, 4, 3, 4, 4, 4, 3, 3, 3, 3, 4, 3, 4, 3, 3, 3, 3, 3, 3, 3, 3, 3, 3, 3, 3, 3, 3, 3, 3, 3, 3, 3, 3, 4, 3, 3, 3, 3, 3, 3, 3, 3, 3, 3, 3, 3, 3, 3, 3, 3, 3, 3, 3, 3, 3, 3, 3, 3, 3, 3, 3, 3, 3, 3, 3, 3, 3, 3, 3, 3, 3, 4, 4, 4, 3, 3, 3, 3, 4, 4, 4, 4, 4, 4, 4, 4, 4, 4, 4, 4, 4, 4, 4, 3, 3, 3, 3, 3, 3, 3, 3, 3, 3, 3, 3, 3, 3, 3, 3, 3, 3, 3, 4, 3, 3, 3, 3, 3, 3, 3, 3, 3, 3, 3, 3, 3, 3, 3, 3, 3, 3, 3, 3, 3, 3, 3, 3, 3, 3, 3, 3, 3, 3, 3, 3, 3, 3, 3, 3, 4, 3, 3, 4, 4, 4, 4, 4, 4, 4, 4, 4, 4, 4, 4, 4, 4, 4, 3, 3, 3, 3, 3, 3, 3, 3, 3, 3, 3, 3, 3, 3, 3, 3, 3, 3, 3, 3, 3, 3, 3, 3, 3, 3, 3, 3, 3, 3, 3, 3, 3, 3, 3, 3, 3, 3, 3, 3, 3, 3, 3, 3, 3, 3, 3, 3, 3, 3, 4, 3, 3, 4, 4, 4, 4, 4, 4, 4, 4, 4, 4, 4, 4, 4, 4, 4, 1, 1, 2, 1, 1, 4, 2, 1, 1, 4, 4, 4, 4, 4, 4, 4, 4, 4, 4, 4, 4, 4, 4, 4, 4, 4, 4, 4, 0, 0, 0, 0, 0, 0, 0, 0, 0, 0, 0, 0, 0, 0, 0, 0, 0, 0, 0, 0, 0, 1, 2, 1, 1, 1, 1, 4, 2, 1, 4, 4, 4, 4, 4, 4, 4, 4, 4, 4, 4, 4, 4, 4, 4, 4, 4, 4, 4, 0, 0, 0, 0, 0, 0, 0, 0, 0, 0, 0, 0, 0, 0, 0, 0, 0, 0, 0, 0, 0, 0, 0, 0, 0, 0, 0, 0, 0, 0, 0, 0, 0, 0, 0, 0, 0, 4, 4, 4, 4, 4, 4, 4, 4, 4, 4, 4, 4, 4, 4, 4, 4, 4, 4, 4, 4, 4, 4, 4, 4, 1, 1, 6, 6, 6, 6, 6, 6, 5, 5, 5, 5, 5, 5, 5, 5, 5, 5, 5, 5, 6, 6, 6, 6, 6, 6, 6, 6, 6, 6, 6, 6, 5, 5, 5, 5, 5, 5, 5, 5, 5, 5, 5, 5, 6, 6, 6, 6, 6, 6, 5, 5, 5, 5, 5, 5, 5, 5, 5, 5, 5, 5, 6, 6, 6, 6, 6, 6, 5, 5, 5, 5, 5, 5, 5, 5, 5, 5, 5, 5, 6, 6, 6, 6, 6, 6, 6, 6, 6, 6, 6, 6, 5, 5, 5, 5, 5, 5, 6, 6, 6, 6, 6, 6, 2, 1, 1, 1, 2, 5, 5, 5, 5, 5, 5, 6, 6, 6, 6, 6, 6, 5, 5, 5, 5, 5, 5, 6, 6, 6, 6, 6, 6, 1, 2, 2, 1, 2, 1, 2, 1, 4])
me_cube_001.materials.append(mat_rope)
me_cube_001.materials.append(mat_woodgate1)
me_cube_001.materials.append(mat_woodgate2)
me_cube_001.materials.append(mat_stone1)
me_cube_001.materials.append(mat_stone2)
me_cube_001.materials.append(mat_stone3)
me_cube_001.materials.append(mat_stone4)
me_cube_001.use_remesh_preserve_volume = False
me_cube_001.use_remesh_preserve_attributes = False
me_cube_001.use_mirror_vertex_groups = False
me_cube_001.update()
me_cube_007 = bpy.data.meshes.new('Cube.007')
me_cube_007.from_pydata([(1.106, -0.2258, 0.0), (1.106, -0.2258, 0.9019), (0.6639, -0.2258, 2.234), (1.106, 7.153e-07, 1.774), (0.9718, 7.153e-07, 2.099), (0.6639, 7.153e-07, 2.234), (1.106, -0.2258, 1.774), (0.9718, -0.2258, 2.099), (-1.106, -0.2258, 0.0), (-1.106, -0.2258, 0.9019), (-1.106, 4.768e-07, 0.9019), (-0.6469, -0.2258, 2.234), (-1.106, 4.768e-07, 1.774), (-0.9718, 4.768e-07, 2.099), (-1.106, -0.2258, 1.774), (-0.9718, -0.2258, 2.099), (-0.6639, -0.2258, 0.0), (0.6639, -0.2258, 1.774), (0.2213, -0.2258, 1.774), (-0.2213, -0.2258, 1.774), (-0.6639, -0.2258, 1.774), (0.6639, -0.2258, 0.9019), (0.2213, -0.2258, 0.9019), (-0.2213, -0.2258, 0.9019), (-0.6639, -0.2258, 0.9019), (0.2213, -0.2258, 2.234), (-0.2213, -0.2258, 2.234), (0.2213, 4.768e-07, 2.234), (-0.6469, 4.768e-07, 2.234), (-0.2213, 4.768e-07, 2.234), (0.6639, -0.2258, 0.0), (0.2213, -0.2258, 0.0), (-0.2213, -0.2258, 0.0), (1.106, 2.384e-07, 0.0), (-1.106, 0.0, 0.0), (-0.6639, 4.768e-07, 0.0), (0.6639, 2.384e-07, 0.0), (0.2213, 0.0, 0.0), (-0.2213, 0.0, 0.0), (1.106, 7.153e-07, 0.9019), (0.6639, 7.153e-07, 1.774), (0.2213, 4.768e-07, 1.774), (-0.6469, 4.768e-07, 1.774), (-0.2213, 4.768e-07, 1.774), (0.6639, 7.153e-07, 0.9019), (0.2213, 4.768e-07, 0.9019), (-0.6469, 4.768e-07, 0.9019), (-0.2213, 4.768e-07, 0.9019)], [], [(0, 33, 39, 1), (11, 28, 13, 15), (19, 20, 24, 23), (6, 3, 4, 7), (15, 14, 20, 11), (25, 2, 5, 27), (10, 9, 14, 12), (6, 7, 2, 17), (8, 9, 10, 34), (17, 18, 22, 21), (6, 17, 21, 1), (14, 15, 13, 12), (17, 2, 25, 18), (5, 2, 7, 4), (39, 3, 6, 1), (20, 14, 9, 24), (19, 26, 11, 20), (18, 25, 26, 19), (18, 19, 23, 22), (26, 25, 27, 29), (11, 26, 29, 28), (9, 8, 16, 24), (24, 16, 32, 23), (23, 32, 31, 22), (22, 31, 30, 21), (21, 30, 0, 1), (32, 16, 35, 38), (0, 30, 36, 33), (30, 31, 37, 36), (16, 8, 34, 35), (31, 32, 38, 37), (13, 28, 42, 12), (28, 29, 43, 42), (5, 4, 3, 40), (29, 27, 41, 43), (27, 5, 40, 41), (43, 41, 45, 47), (41, 40, 44, 45), (12, 42, 46, 10), (40, 3, 39, 44), (42, 43, 47, 46), (10, 46, 35, 34), (45, 44, 36, 37), (46, 47, 38, 35), (47, 45, 37, 38), (44, 39, 33, 36)])
me_cube_007.polygons.foreach_set('material_index', [1, 1, 2, 1, 1, 2, 1, 1, 1, 2, 1, 1, 2, 1, 1, 1, 2, 1, 1, 1, 2, 1, 2, 1, 2, 1, 2, 1, 2, 1, 1, 1, 2, 1, 1, 2, 1, 2, 1, 1, 2, 1, 2, 2, 1, 1])
me_cube_007.materials.append(mat_rope)
me_cube_007.materials.append(mat_woodgate1)
me_cube_007.materials.append(mat_woodgate2)
me_cube_007.materials.append(mat_stone1)
me_cube_007.materials.append(mat_stone2)
me_cube_007.materials.append(mat_stone3)
me_cube_007.materials.append(mat_stone4)
me_cube_007.use_remesh_preserve_volume = False
me_cube_007.use_remesh_preserve_attributes = False
me_cube_007.use_mirror_vertex_groups = False
me_cube_007.update()
me_cube_006 = bpy.data.meshes.new('Cube.006')
me_cube_006.from_pydata([(-2.456, -0.7981, 1.804), (-0.6479, -0.7981, 2.727), (-1.215, -1.024, 2.277), (-0.6479, -0.9672, 2.727), (-2.313, -1.756, -2.98e-08), (-1.827, -0.6977, 2.877), (-2.456, -0.6977, 2.877), (-1.128, -0.6977, 2.877), (-2.456, -0.9672, 3.123), (-2.456, -0.6977, 3.353), (-0.5434, -0.6977, 2.877), (-1.128, -0.9672, 3.123), (-1.827, -0.9672, 3.123), (-1.827, -0.6977, 3.123), (-0.5434, -0.9672, 3.123), (-1.128, -0.6977, 3.123), (-2.456, -0.6977, 3.123), (-0.5434, -0.6977, 3.123), (-0.5434, -0.9672, 3.45), (-0.5434, -0.6977, 3.45), (-1.128, -0.9672, 3.326), (-1.827, -0.9672, 3.326), (-1.827, -0.6977, 3.326), (-1.128, -0.6977, 3.326), (-2.456, -0.7981, 2.727), (-4.789, -1.168, 3.353), (-2.453, -1.168, 3.353), (-4.892, -1.271, 3.618), (-2.351, -1.271, 3.618), (-4.436, -0.8146, 4.185), (-2.807, -0.8146, 4.185), (-4.892, -1.271, 4.185), (-2.351, -1.271, 4.185), (-4.892, -1.271, 4.487), (-2.351, -1.271, 4.487), (-4.436, -0.8146, 4.487), (-2.807, -0.8146, 4.487), (-3.274, -1.271, 4.487), (-3.969, -1.271, 4.487), (-3.274, -0.8146, 4.487), (-3.969, -0.8146, 4.487), (-2.351, -0.3475, 4.487), (-2.807, -0.3475, 4.487), (-4.892, -0.3475, 4.487), (-4.436, -0.3475, 4.487), (-2.351, -0.3475, 4.803), (-2.351, -1.271, 4.803), (-3.969, -1.271, 4.803), (-4.892, -1.271, 4.803), (-2.807, -0.3475, 4.922), (-2.807, -0.8146, 4.922), (-3.969, -0.8146, 4.922), (-4.436, -0.8146, 4.922), (-3.274, -1.271, 4.803), (-3.274, -0.8146, 4.922), (-4.892, -0.3475, 4.803), (-4.436, -0.3475, 4.922), (-5.237, -1.616, 0.9034), (-2.453, -1.616, 0.9034), (-2.456, -0.7981, 0.9034), (-1.383, -1.024, 1.924), (-2.313, -1.756, 0.9034), (-5.38, -1.754, -2.98e-08), (-2.316, -0.938, 0.0), (-2.456, -0.9672, 2.727), (-5.38, -1.754, 0.9034), (-2.316, -0.938, 0.9034), (-1.383, -1.024, 0.9034), (-0.6479, -1.024, 2.237), (-1.383, -0.7981, 1.924), (-0.8088, -0.7981, 2.423), (-1.215, -0.7981, 2.277), (-1.383, -0.7981, 0.9034), (-0.8088, -1.024, 2.423), (-1.383, -1.024, 0.0), (-0.9734, -1.024, 2.102), (-1.383, -0.938, 0.0), (-1.383, -0.938, 0.9034), (-1.108, -1.024, 0.0), (-1.108, -1.024, 0.9034), (-1.108, -1.024, 1.777), (2.456, -0.7981, 1.804), (0.6479, -0.7981, 2.727), (1.215, -1.024, 2.277), (0.6479, -0.9672, 2.727), (2.313, -1.756, -2.98e-08), (1.827, -0.6977, 2.877), (2.456, -0.6977, 2.877), (1.128, -0.6977, 2.877), (2.456, -0.9672, 3.123), (2.456, -0.6977, 3.353), (0.5434, -0.6977, 2.877), (1.128, -0.9672, 3.123), (1.827, -0.9672, 3.123), (1.827, -0.6977, 3.123), (0.5434, -0.9672, 3.123), (1.128, -0.6977, 3.123), (2.456, -0.6977, 3.123), (0.5434, -0.6977, 3.123), (0.5434, -0.9672, 3.45), (0.5434, -0.6977, 3.45), (1.128, -0.9672, 3.326), (1.827, -0.9672, 3.326), (1.827, -0.6977, 3.326), (1.128, -0.6977, 3.326), (2.456, -0.7981, 2.727), (4.789, -1.168, 3.353), (2.453, -1.168, 3.353), (4.892, -1.271, 3.618), (2.351, -1.271, 3.618), (4.436, -0.8146, 4.185), (2.807, -0.8146, 4.185), (4.892, -1.271, 4.185), (2.351, -1.271, 4.185), (4.892, -1.271, 4.487), (2.351, -1.271, 4.487), (4.436, -0.8146, 4.487), (2.807, -0.8146, 4.487), (3.274, -1.271, 4.487), (3.969, -1.271, 4.487), (3.274, -0.8146, 4.487), (3.969, -0.8146, 4.487), (2.351, -0.3475, 4.487), (2.807, -0.3475, 4.487), (4.892, -0.3475, 4.487), (4.436, -0.3475, 4.487), (2.351, -0.3475, 4.803), (2.351, -1.271, 4.803), (3.969, -1.271, 4.803), (4.892, -1.271, 4.803), (2.807, -0.3475, 4.922), (2.807, -0.8146, 4.922), (3.969, -0.8146, 4.922), (4.436, -0.8146, 4.922), (3.274, -1.271, 4.803), (3.274, -0.8146, 4.922), (4.892, -0.3475, 4.803), (4.436, -0.3475, 4.922), (5.237, -1.616, 0.9034), (2.453, -1.616, 0.9034), (2.456, -0.7981, 0.9034), (1.383, -1.024, 1.924), (2.313, -1.756, 0.9034), (5.38, -1.754, -2.98e-08), (2.316, -0.938, 0.0), (2.456, -0.9672, 2.727), (5.38, -1.754, 0.9034), (2.316, -0.938, 0.9034), (1.383, -1.024, 0.9034), (0.6479, -1.024, 2.237), (1.383, -0.7981, 1.924), (0.8088, -0.7981, 2.423), (1.215, -0.7981, 2.277), (1.383, -0.7981, 0.9034), (0.8088, -1.024, 2.423), (1.383, -1.024, 0.0), (0.9734, -1.024, 2.102), (1.383, -0.938, 0.0), (1.383, -0.938, 0.9034), (1.108, -1.024, 0.0), (1.108, -1.024, 0.9034), (1.108, -1.024, 1.777), (-2.456, 0.7981, 1.804), (-0.6479, 0.7981, 2.727), (-1.215, 1.024, 2.277), (-0.6479, 0.9672, 2.727), (-2.313, 1.756, -2.98e-08), (-1.827, 0.6977, 2.877), (-2.456, 0.6977, 2.877), (-1.128, 0.6977, 2.877), (-2.456, 0.9672, 3.123), (-2.456, 0.6977, 3.353), (-0.5434, 0.6977, 2.877), (-1.128, 0.9672, 3.123), (-1.827, 0.9672, 3.123), (-1.827, 0.6977, 3.123), (-0.5434, 0.9672, 3.123), (-1.128, 0.6977, 3.123), (-2.456, 0.6977, 3.123), (-0.5434, 0.6977, 3.123), (-0.5434, 0.9672, 3.45), (-0.5434, 0.6977, 3.45), (-1.128, 0.9672, 3.326), (-1.827, 0.9672, 3.326), (-1.827, 0.6977, 3.326), (-1.128, 0.6977, 3.326), (-2.456, 0.7981, 2.727), (-4.789, 1.168, 3.353), (-2.453, 1.168, 3.353), (-4.892, 1.271, 3.618), (-2.351, 1.271, 3.618), (-4.436, 0.8146, 4.185), (-2.807, 0.8146, 4.185), (-4.892, 1.271, 4.185), (-2.351, 1.271, 4.185), (-4.892, 1.271, 4.487), (-2.351, 1.271, 4.487), (-4.436, 0.8146, 4.487), (-2.807, 0.8146, 4.487), (-3.274, 1.271, 4.487), (-3.969, 1.271, 4.487), (-3.274, 0.8146, 4.487), (-3.969, 0.8146, 4.487), (-2.351, 0.3475, 4.487), (-2.807, 0.3475, 4.487), (-4.892, 0.3475, 4.487), (-4.436, 0.3475, 4.487), (-2.351, 0.3475, 4.803), (-2.351, 1.271, 4.803), (-3.969, 1.271, 4.803), (-4.892, 1.271, 4.803), (-2.807, 0.3475, 4.922), (-2.807, 0.8146, 4.922), (-3.969, 0.8146, 4.922), (-4.436, 0.8146, 4.922), (-3.274, 1.271, 4.803), (-3.274, 0.8146, 4.922), (-4.892, 0.3475, 4.803), (-4.436, 0.3475, 4.922), (-5.237, 1.616, 0.9034), (-2.453, 1.616, 0.9034), (-2.456, 0.7981, 0.9034), (-1.383, 1.024, 1.924), (-2.313, 1.756, 0.9034), (-5.38, 1.754, -2.98e-08), (-2.316, 0.938, 0.0), (-2.456, 0.9672, 2.727), (-5.38, 1.754, 0.9034), (-2.316, 0.938, 0.9034), (-1.383, 1.024, 0.9034), (-0.6479, 1.024, 2.237), (-1.383, 0.7981, 1.924), (-0.8088, 0.7981, 2.423), (-1.215, 0.7981, 2.277), (-1.383, 0.7981, 0.9034), (-0.8088, 1.024, 2.423), (-1.383, 1.024, 0.0), (-0.9734, 1.024, 2.102), (-1.383, 0.938, 0.0), (-1.383, 0.938, 0.9034), (-1.108, 1.024, 0.0), (-1.108, 1.024, 0.9034), (-1.108, 1.024, 1.777), (2.456, 0.7981, 1.804), (0.6479, 0.7981, 2.727), (1.215, 1.024, 2.277), (0.6479, 0.9672, 2.727), (2.313, 1.756, -2.98e-08), (1.827, 0.6977, 2.877), (2.456, 0.6977, 2.877), (1.128, 0.6977, 2.877), (2.456, 0.9672, 3.123), (2.456, 0.6977, 3.353), (0.5434, 0.6977, 2.877), (1.128, 0.9672, 3.123), (1.827, 0.9672, 3.123), (1.827, 0.6977, 3.123), (0.5434, 0.9672, 3.123), (1.128, 0.6977, 3.123), (2.456, 0.6977, 3.123), (0.5434, 0.6977, 3.123), (0.5434, 0.9672, 3.45), (0.5434, 0.6977, 3.45), (1.128, 0.9672, 3.326), (1.827, 0.9672, 3.326), (1.827, 0.6977, 3.326), (1.128, 0.6977, 3.326), (2.456, 0.7981, 2.727), (4.789, 1.168, 3.353), (2.453, 1.168, 3.353), (4.892, 1.271, 3.618), (2.351, 1.271, 3.618), (4.436, 0.8146, 4.185), (2.807, 0.8146, 4.185), (4.892, 1.271, 4.185), (2.351, 1.271, 4.185), (4.892, 1.271, 4.487), (2.351, 1.271, 4.487), (4.436, 0.8146, 4.487), (2.807, 0.8146, 4.487), (3.274, 1.271, 4.487), (3.969, 1.271, 4.487), (3.274, 0.8146, 4.487), (3.969, 0.8146, 4.487), (2.351, 0.3475, 4.487), (2.807, 0.3475, 4.487), (4.892, 0.3475, 4.487), (4.436, 0.3475, 4.487), (2.351, 0.3475, 4.803), (2.351, 1.271, 4.803), (3.969, 1.271, 4.803), (4.892, 1.271, 4.803), (2.807, 0.3475, 4.922), (2.807, 0.8146, 4.922), (3.969, 0.8146, 4.922), (4.436, 0.8146, 4.922), (3.274, 1.271, 4.803), (3.274, 0.8146, 4.922), (4.892, 0.3475, 4.803), (4.436, 0.3475, 4.922), (5.237, 1.616, 0.9034), (2.453, 1.616, 0.9034), (2.456, 0.7981, 0.9034), (1.383, 1.024, 1.924), (2.313, 1.756, 0.9034), (5.38, 1.754, -2.98e-08), (2.316, 0.938, 0.0), (2.456, 0.9672, 2.727), (5.38, 1.754, 0.9034), (2.316, 0.938, 0.9034), (1.383, 1.024, 0.9034), (0.6479, 1.024, 2.237), (1.383, 0.7981, 1.924), (0.8088, 0.7981, 2.423), (1.215, 0.7981, 2.277), (1.383, 0.7981, 0.9034), (0.8088, 1.024, 2.423), (1.383, 1.024, 0.0), (0.9734, 1.024, 2.102), (1.383, 0.938, 0.0), (1.383, 0.938, 0.9034), (1.108, 1.024, 0.0), (1.108, 1.024, 0.9034), (1.108, 1.024, 1.777), (3.621, -1.168, 3.353), (3.621, -1.271, 3.618), (3.621, -1.271, 4.185), (3.621, -0.8146, 4.185), (3.621, -1.271, 4.487), (3.621, -0.8146, 4.487), (3.845, -1.616, 0.9034), (3.847, -1.755, 0.9034), (3.847, -1.755, -2.98e-08), (3.621, 1.168, 3.353), (3.621, 1.271, 3.618), (3.621, 1.271, 4.185), (3.621, 0.8146, 4.185), (3.621, 1.271, 4.487), (3.621, 0.8146, 4.487), (3.845, 1.616, 0.9034), (3.847, 1.755, 0.9034), (3.847, 1.755, -2.98e-08), (3.775, -1.333, 3.858), (3.775, -1.333, 4.044), (3.775, -1.216, 3.858), (3.775, -1.216, 4.044), (4.142, -1.333, 3.858), (4.142, -1.333, 4.044), (4.142, -1.216, 3.858), (4.142, -1.216, 4.044), (-4.61, -1.338, 3.799), (-4.61, -1.338, 3.985), (-4.61, -1.221, 3.799), (-4.61, -1.221, 3.985), (-4.244, -1.338, 3.799), (-4.244, -1.338, 3.985), (-4.244, -1.221, 3.799), (-4.244, -1.221, 3.985), (-4.461, -1.348, 4.07), (-4.461, -1.348, 4.256), (-4.461, -1.232, 4.07), (-4.461, -1.232, 4.256), (-4.095, -1.348, 4.07), (-4.095, -1.348, 4.256), (-4.095, -1.232, 4.07), (-4.095, -1.232, 4.256), (2.782, -1.424, 2.301), (2.782, -1.391, 2.483), (2.782, -1.31, 2.279), (2.782, -1.276, 2.462), (3.148, -1.424, 2.301), (3.148, -1.391, 2.483), (3.148, -1.31, 2.279), (3.148, -1.276, 2.462), (3.059, -1.338, 2.567), (3.059, -1.305, 2.749), (3.059, -1.224, 2.546), (3.059, -1.19, 2.728), (3.426, -1.338, 2.567), (3.426, -1.305, 2.749), (3.426, -1.224, 2.546), (3.426, -1.19, 2.728), (-4.5, -1.552, 1.549), (-4.5, -1.518, 1.732), (-4.5, -1.437, 1.528), (-4.5, -1.404, 1.71), (-4.245, -1.552, 1.549), (-4.245, -1.518, 1.732), (-4.245, -1.437, 1.528), (-4.245, -1.404, 1.71), (-4.403, -1.613, 1.255), (-4.403, -1.579, 1.437), (-4.403, -1.498, 1.234), (-4.403, -1.465, 1.416), (-4.036, -1.613, 1.255), (-4.036, -1.579, 1.437), (-4.036, -1.498, 1.234), (-4.036, -1.465, 1.416), (-2.086, -1.037, 0.4732), (-2.086, -1.037, 0.6584), (-2.086, -0.9205, 0.4732), (-2.086, -0.9205, 0.6584), (-1.719, -1.037, 0.4732), (-1.719, -1.037, 0.6584), (-1.719, -0.9205, 0.4732), (-1.719, -0.9205, 0.6584), (-1.984, -0.9926, 0.2023), (-1.984, -0.9926, 0.3875), (-1.984, -0.8758, 0.2023), (-1.984, -0.8758, 0.3875), (-1.617, -0.9926, 0.2023), (-1.617, -0.9926, 0.3875), (-1.617, -0.8758, 0.2023), (-1.617, -0.8758, 0.3875), (1.883, -0.8943, 1.032), (1.883, -0.8943, 1.217), (1.883, -0.7776, 1.032), (1.883, -0.7776, 1.217), (2.249, -0.8943, 1.032), (2.249, -0.8943, 1.217), (2.249, -0.7776, 1.032), (2.249, -0.7776, 1.217), (1.491, -0.8574, 1.172), (1.491, -0.8574, 1.357), (1.491, -0.7406, 1.172), (1.491, -0.7406, 1.357), (1.857, -0.8574, 1.172), (1.857, -0.8574, 1.357), (1.857, -0.7406, 1.172), (1.857, -0.7406, 1.357), (-3.488, -1.318, 2.763), (-3.488, -1.285, 2.945), (-3.488, -1.203, 2.742), (-3.488, -1.17, 2.924), (-3.121, -1.318, 2.763), (-3.121, -1.285, 2.945), (-3.121, -1.203, 2.742), (-3.121, -1.17, 2.924), (-3.096, -1.392, 2.625), (-3.096, -1.359, 2.807), (-3.096, -1.277, 2.604), (-3.096, -1.244, 2.786), (-2.729, -1.392, 2.625), (-2.729, -1.359, 2.807), (-2.729, -1.277, 2.604), (-2.729, -1.244, 2.786), (-3.548, -1.38, 2.415), (-3.548, -1.346, 2.597), (-3.548, -1.265, 2.394), (-3.548, -1.232, 2.576), (-3.182, -1.38, 2.415), (-3.182, -1.346, 2.597), (-3.182, -1.265, 2.394), (-3.182, -1.232, 2.576), (3.935, -1.584, 1.254), (3.935, -1.55, 1.436), (3.935, -1.469, 1.233), (3.935, -1.436, 1.415), (4.301, -1.584, 1.254), (4.301, -1.55, 1.436), (4.301, -1.469, 1.233), (4.301, -1.436, 1.415), (4.327, -1.631, 1.116), (4.327, -1.597, 1.298), (4.327, -1.516, 1.095), (4.327, -1.482, 1.277), (4.693, -1.631, 1.116), (4.693, -1.597, 1.298), (4.693, -1.516, 1.095), (4.693, -1.482, 1.277), (2.984, -1.801, 0.1909), (2.984, -1.801, 0.3761), (2.984, -1.684, 0.1909), (2.984, -1.684, 0.3761), (3.35, -1.801, 0.1909), (3.35, -1.801, 0.3761), (3.35, -1.684, 0.1909), (3.35, -1.684, 0.3761), (3.521, -1.77, 0.4618), (3.521, -1.77, 0.647), (3.521, -1.653, 0.4618), (3.521, -1.653, 0.647), (3.888, -1.77, 0.4618), (3.888, -1.77, 0.647), (3.888, -1.653, 0.4618), (3.888, -1.653, 0.647), (1.283, -1.048, 2.951), (1.283, -1.048, 3.136), (1.283, -0.9313, 2.951), (1.283, -0.9313, 3.136), (1.649, -1.048, 2.951), (1.649, -1.048, 3.136), (1.649, -0.9313, 2.951), (1.649, -0.9313, 3.136), (-0.7163, -1.009, 2.817), (-0.7163, -1.009, 3.003), (-0.7163, -0.8923, 2.817), (-0.7163, -0.8923, 3.003), (-0.3498, -1.009, 2.817), (-0.3498, -1.009, 3.003), (-0.3498, -0.8923, 2.817), (-0.3498, -0.8923, 3.003), (0.6479, -1.024, 2.237), (2.797, -1.334, 4.129), (2.797, -1.334, 4.315), (2.797, -1.217, 4.129), (2.797, -1.217, 4.315), (3.163, -1.334, 4.129), (3.163, -1.334, 4.315), (3.163, -1.217, 4.129), (3.163, -1.217, 4.315)], [], [(79, 241, 242, 80), (84, 95, 14, 3), (75, 237, 230, 68), (80, 242, 237, 75), (1, 24, 71, 70), (24, 0, 69, 71), (72, 69, 0, 59), (12, 3, 11), (246, 165, 176, 257), (167, 5, 7, 169), (10, 7, 15, 17), (169, 7, 10, 172), (24, 1, 3, 64), (17, 98, 91, 10), (11, 3, 14), (7, 5, 13, 15), (249, 248, 86, 87), (16, 8, 12, 13), (11, 15, 23, 20), (17, 14, 18, 19), (15, 11, 14, 17), (100, 19, 18, 99), (5, 6, 16, 13), (151, 82, 1, 70), (95, 99, 18, 14), (64, 3, 12, 8), (82, 84, 3, 1), (19, 100, 98, 17), (149, 154, 73, 68), (22, 21, 20, 23), (15, 13, 22, 23), (13, 12, 21, 22), (12, 11, 20, 21), (0, 58, 59), (24, 64, 58, 0), (25, 26, 28, 27), (188, 190, 28, 26), (27, 189, 187, 25), (30, 192, 191, 29), (27, 28, 32, 31), (31, 33, 43), (29, 35, 40), (34, 41, 45, 46), (32, 34, 37), (30, 36, 42), (37, 34, 46, 53), (39, 40, 38, 37), (31, 193, 189, 27), (44, 43, 55, 56), (49, 50, 46, 45), (51, 52, 48, 47), (50, 54, 53, 46), (52, 56, 55, 48), (33, 38, 47, 48), (36, 39, 54, 50), (43, 33, 48, 55), (41, 42, 49, 45), (39, 37, 53, 54), (42, 36, 50, 49), (38, 40, 51, 47), (35, 44, 56, 52), (40, 35, 52, 51), (33, 31, 38), (31, 32, 37, 38), (34, 32, 41), (194, 203, 41, 32), (43, 205, 193, 31), (36, 30, 39), (30, 29, 40, 39), (35, 29, 44), (42, 204, 192, 30), (206, 205, 43, 44), (41, 203, 204, 42), (190, 194, 32, 28), (219, 57, 25, 187), (58, 26, 25, 57), (160, 322, 321, 159), (305, 308, 146, 143), (219, 227, 65, 57), (4, 61, 65, 62), (191, 206, 44, 29), (64, 8, 26, 58), (16, 178, 171, 9), (26, 8, 16, 9), (63, 66, 61, 4), (59, 58, 61, 66), (58, 57, 65, 61), (73, 154, 151, 70), (68, 73, 2, 75), (75, 2, 60, 80), (67, 79, 80, 60), (78, 79, 67, 74), (71, 69, 60, 2), (77, 69, 72), (66, 63, 76, 77), (59, 66, 77, 72), (161, 323, 322, 160), (70, 71, 2, 73), (67, 60, 69, 77), (74, 67, 77, 76), (313, 232, 163, 244), (230, 311, 149, 68), (149, 311, 318, 156), (156, 318, 323, 161), (82, 151, 152, 105), (105, 152, 150, 81), (153, 140, 81, 150), (93, 92, 84), (248, 250, 88, 86), (91, 98, 96, 88), (250, 253, 91, 88), (105, 145, 84, 82), (92, 95, 84), (88, 96, 94, 86), (97, 259, 249, 87), (97, 94, 93, 89), (92, 101, 104, 96), (98, 100, 99, 95), (96, 98, 95, 92), (86, 94, 97, 87), (6, 168, 178, 16), (145, 89, 93, 84), (103, 104, 101, 102), (96, 104, 103, 94), (94, 103, 102, 93), (93, 102, 101, 92), (81, 140, 139), (105, 81, 139, 145), (324, 325, 109, 107), (269, 107, 109, 271), (106, 268, 270, 108), (327, 336, 273, 111), (325, 326, 113, 109), (112, 124, 114), (110, 121, 116), (115, 127, 126, 122), (113, 118, 115), (111, 123, 117), (118, 134, 127, 115), (329, 328, 119, 121), (108, 270, 274, 112), (125, 137, 136, 124), (130, 126, 127, 131), (132, 128, 129, 133), (131, 127, 134, 135), (133, 129, 136, 137), (114, 129, 128, 119), (117, 131, 135, 120), (124, 136, 129, 114), (122, 126, 130, 123), (120, 135, 134, 118), (123, 130, 131, 117), (119, 128, 132, 121), (116, 133, 137, 125), (121, 132, 133, 116), (114, 119, 112), (326, 328, 118, 113), (115, 122, 113), (275, 113, 122, 284), (112, 274, 286, 124), (117, 120, 111), (327, 329, 121, 110), (116, 125, 110), (111, 273, 285, 123), (287, 125, 124, 286), (123, 285, 284, 122), (271, 109, 113, 275), (300, 268, 106, 138), (330, 138, 106, 324), (168, 6, 5, 167), (300, 138, 146, 308), (332, 143, 146, 331), (272, 110, 125, 287), (145, 139, 107, 89), (90, 252, 259, 97), (107, 90, 97, 89), (144, 85, 142, 147), (140, 147, 142, 139), (330, 331, 146, 138), (149, 156, 83, 154), (156, 161, 141, 83), (148, 141, 161, 160), (159, 155, 148, 160), (152, 83, 141, 150), (158, 153, 150), (147, 158, 157, 144), (140, 153, 158, 147), (151, 154, 83, 152), (148, 158, 150, 141), (155, 157, 158, 148), (253, 172, 10, 91), (163, 232, 233, 186), (186, 233, 231, 162), (234, 221, 162, 231), (174, 173, 165), (172, 179, 177, 169), (186, 226, 165, 163), (172, 253, 260, 179), (173, 176, 165), (169, 177, 175, 167), (178, 175, 174, 170), (173, 182, 185, 177), (179, 181, 180, 176), (177, 179, 176, 173), (262, 261, 180, 181), (167, 175, 178, 168), (257, 176, 180, 261), (226, 170, 174, 165), (244, 163, 165, 246), (179, 260, 262, 181), (311, 230, 235, 316), (184, 185, 182, 183), (177, 185, 184, 175), (175, 184, 183, 174), (174, 183, 182, 173), (162, 221, 220), (186, 162, 220, 226), (187, 189, 190, 188), (189, 193, 194, 190), (193, 205, 195), (191, 202, 197), (196, 208, 207, 203), (194, 199, 196), (192, 204, 198), (199, 215, 208, 196), (201, 199, 200, 202), (206, 218, 217, 205), (211, 207, 208, 212), (213, 209, 210, 214), (212, 208, 215, 216), (214, 210, 217, 218), (195, 210, 209, 200), (198, 212, 216, 201), (205, 217, 210, 195), (203, 207, 211, 204), (201, 216, 215, 199), (204, 211, 212, 198), (200, 209, 213, 202), (197, 214, 218, 206), (202, 213, 214, 197), (195, 200, 193), (193, 200, 199, 194), (196, 203, 194), (198, 201, 192), (192, 201, 202, 191), (197, 206, 191), (220, 219, 187, 188), (166, 224, 227, 223), (226, 220, 188, 170), (188, 171, 178, 170), (225, 166, 223, 228), (221, 228, 223, 220), (220, 223, 227, 219), (232, 313, 316, 235), (230, 237, 164, 235), (237, 242, 222, 164), (229, 222, 242, 241), (240, 236, 229, 241), (233, 164, 222, 231), (239, 234, 231), (228, 239, 238, 225), (221, 234, 239, 228), (232, 235, 164, 233), (229, 239, 231, 222), (236, 238, 239, 229), (244, 267, 314, 313), (267, 243, 312, 314), (315, 312, 243, 302), (255, 246, 254), (253, 250, 258, 260), (267, 244, 246, 307), (254, 246, 257), (250, 248, 256, 258), (259, 251, 255, 256), (254, 258, 266, 263), (260, 257, 261, 262), (258, 254, 257, 260), (248, 249, 259, 256), (307, 246, 255, 251), (265, 264, 263, 266), (258, 256, 265, 266), (256, 255, 264, 265), (255, 254, 263, 264), (243, 301, 302), (267, 307, 301, 243), (333, 269, 271, 334), (334, 271, 275, 335), (274, 276, 286), (272, 278, 283), (277, 284, 288, 289), (275, 277, 280), (273, 279, 285), (280, 277, 289, 296), (338, 283, 281, 337), (287, 286, 298, 299), (292, 293, 289, 288), (294, 295, 291, 290), (293, 297, 296, 289), (295, 299, 298, 291), (276, 281, 290, 291), (279, 282, 297, 293), (286, 276, 291, 298), (284, 285, 292, 288), (282, 280, 296, 297), (285, 279, 293, 292), (281, 283, 294, 290), (278, 287, 299, 295), (283, 278, 295, 294), (276, 274, 281), (335, 275, 280, 337), (277, 275, 284), (279, 273, 282), (336, 272, 283, 338), (278, 272, 287), (339, 333, 268, 300), (341, 340, 308, 305), (307, 251, 269, 301), (269, 251, 259, 252), (306, 309, 304, 247), (302, 301, 304, 309), (339, 300, 308, 340), (311, 316, 245, 318), (318, 245, 303, 323), (310, 322, 323, 303), (321, 322, 310, 317), (314, 312, 303, 245), (320, 312, 315), (309, 306, 319, 320), (302, 309, 320, 315), (313, 314, 245, 316), (310, 303, 312, 320), (317, 310, 320, 319), (224, 62, 65, 227), (78, 240, 241, 79), (301, 339, 340, 304), (247, 304, 340, 341), (301, 269, 333, 339), (273, 336, 338, 282), (274, 335, 337, 281), (282, 338, 337, 280), (270, 334, 335, 274), (268, 333, 334, 270), (139, 142, 331, 330), (85, 332, 331, 142), (139, 330, 324, 107), (111, 120, 329, 327), (112, 119, 328, 326), (120, 118, 328, 329), (108, 112, 326, 325), (110, 272, 336, 327), (106, 108, 325, 324), (342, 343, 345, 344), (344, 345, 349, 348), (348, 349, 347, 346), (346, 347, 343, 342), (344, 348, 346, 342), (349, 345, 343, 347), (350, 351, 353, 352), (352, 353, 357, 356), (356, 357, 355, 354), (354, 355, 351, 350), (352, 356, 354, 350), (357, 353, 351, 355), (358, 359, 361, 360), (360, 361, 365, 364), (364, 365, 363, 362), (362, 363, 359, 358), (360, 364, 362, 358), (365, 361, 359, 363), (366, 367, 369, 368), (368, 369, 373, 372), (372, 373, 371, 370), (370, 371, 367, 366), (368, 372, 370, 366), (373, 369, 367, 371), (374, 375, 377, 376), (376, 377, 381, 380), (380, 381, 379, 378), (378, 379, 375, 374), (376, 380, 378, 374), (381, 377, 375, 379), (382, 383, 385, 384), (384, 385, 389, 388), (388, 389, 387, 386), (386, 387, 383, 382), (384, 388, 386, 382), (389, 385, 383, 387), (390, 391, 393, 392), (392, 393, 397, 396), (396, 397, 395, 394), (394, 395, 391, 390), (392, 396, 394, 390), (397, 393, 391, 395), (398, 399, 401, 400), (400, 401, 405, 404), (404, 405, 403, 402), (402, 403, 399, 398), (400, 404, 402, 398), (405, 401, 399, 403), (406, 407, 409, 408), (408, 409, 413, 412), (412, 413, 411, 410), (410, 411, 407, 406), (408, 412, 410, 406), (413, 409, 407, 411), (414, 415, 417, 416), (416, 417, 421, 420), (420, 421, 419, 418), (418, 419, 415, 414), (416, 420, 418, 414), (421, 417, 415, 419), (422, 423, 425, 424), (424, 425, 429, 428), (428, 429, 427, 426), (426, 427, 423, 422), (424, 428, 426, 422), (429, 425, 423, 427), (430, 431, 433, 432), (432, 433, 437, 436), (436, 437, 435, 434), (434, 435, 431, 430), (432, 436, 434, 430), (437, 433, 431, 435), (438, 439, 441, 440), (440, 441, 445, 444), (444, 445, 443, 442), (442, 443, 439, 438), (440, 444, 442, 438), (445, 441, 439, 443), (446, 447, 449, 448), (448, 449, 453, 452), (452, 453, 451, 450), (450, 451, 447, 446), (448, 452, 450, 446), (453, 449, 447, 451), (454, 455, 457, 456), (456, 457, 461, 460), (460, 461, 459, 458), (458, 459, 455, 454), (456, 460, 458, 454), (461, 457, 455, 459), (462, 463, 465, 464), (464, 465, 469, 468), (468, 469, 467, 466), (466, 467, 463, 462), (464, 468, 466, 462), (469, 465, 463, 467), (470, 471, 473, 472), (472, 473, 477, 476), (476, 477, 475, 474), (474, 475, 471, 470), (472, 476, 474, 470), (477, 473, 471, 475), (478, 479, 481, 480), (480, 481, 485, 484), (484, 485, 483, 482), (482, 483, 479, 478), (480, 484, 482, 478), (485, 481, 479, 483), (486, 487, 489, 488), (488, 489, 493, 492), (492, 493, 491, 490), (490, 491, 487, 486), (488, 492, 490, 486), (493, 489, 487, 491), (494, 495, 497, 496), (496, 497, 501, 500), (500, 501, 499, 498), (498, 499, 495, 494), (496, 500, 498, 494), (501, 497, 495, 499), (503, 504, 506, 505), (505, 506, 510, 509), (509, 510, 508, 507), (507, 508, 504, 503), (505, 509, 507, 503), (510, 506, 504, 508)])
me_cube_006.polygons.foreach_set('material_index', [4, 3, 4, 4, 3, 3, 3, 3, 3, 4, 3, 4, 3, 3, 3, 3, 4, 3, 3, 3, 3, 3, 3, 3, 3, 3, 3, 3, 4, 3, 3, 3, 3, 3, 3, 3, 3, 3, 4, 3, 3, 3, 3, 3, 3, 3, 3, 3, 3, 3, 3, 3, 3, 3, 3, 3, 3, 3, 3, 3, 3, 3, 3, 3, 3, 3, 3, 3, 3, 3, 3, 3, 3, 3, 3, 3, 4, 4, 4, 4, 3, 3, 3, 3, 4, 4, 4, 4, 4, 4, 4, 4, 4, 4, 4, 4, 4, 4, 4, 4, 3, 4, 4, 4, 3, 3, 3, 3, 4, 3, 4, 3, 3, 3, 3, 3, 3, 3, 3, 3, 3, 3, 3, 3, 3, 3, 3, 3, 3, 3, 3, 4, 3, 3, 3, 3, 3, 3, 3, 3, 3, 3, 3, 3, 3, 3, 3, 3, 3, 3, 3, 3, 3, 3, 3, 3, 3, 3, 3, 3, 3, 3, 3, 3, 3, 3, 3, 3, 3, 4, 4, 4, 3, 3, 3, 3, 4, 4, 4, 4, 4, 4, 4, 4, 4, 4, 4, 4, 4, 4, 4, 3, 3, 3, 3, 3, 3, 3, 3, 3, 3, 3, 3, 3, 3, 3, 3, 3, 3, 3, 4, 3, 3, 3, 3, 3, 3, 3, 3, 3, 3, 3, 3, 3, 3, 3, 3, 3, 3, 3, 3, 3, 3, 3, 3, 3, 3, 3, 3, 3, 3, 3, 3, 3, 3, 3, 3, 4, 3, 3, 4, 4, 4, 4, 4, 4, 4, 4, 4, 4, 4, 4, 4, 4, 4, 3, 3, 3, 3, 3, 3, 3, 3, 3, 3, 3, 3, 3, 3, 3, 3, 3, 3, 3, 3, 3, 3, 3, 3, 3, 3, 3, 3, 3, 3, 3, 3, 3, 3, 3, 3, 3, 3, 3, 3, 3, 3, 3, 3, 3, 3, 3, 3, 3, 3, 4, 3, 3, 4, 4, 4, 4, 4, 4, 4, 4, 4, 4, 4, 4, 4, 4, 4, 4, 4, 4, 3, 3, 3, 3, 3, 3, 4, 4, 3, 3, 3, 3, 3, 4, 3, 5, 5, 5, 5, 5, 5, 6, 6, 6, 6, 6, 6, 5, 5, 5, 5, 5, 5, 6, 6, 6, 6, 6, 6, 5, 5, 5, 5, 5, 5, 6, 6, 6, 6, 6, 6, 6, 6, 6, 6, 6, 6, 5, 5, 5, 5, 5, 5, 5, 5, 5, 5, 5, 5, 6, 6, 6, 6, 6, 6, 5, 5, 5, 5, 5, 5, 5, 5, 5, 5, 5, 5, 6, 6, 6, 6, 6, 6, 5, 5, 5, 5, 5, 5, 5, 5, 5, 5, 5, 5, 6, 6, 6, 6, 6, 6, 6, 6, 6, 6, 6, 6, 5, 5, 5, 5, 5, 5, 5, 5, 5, 5, 5, 5, 6, 6, 6, 6, 6, 6, 6, 6, 6, 6, 6, 6])
me_cube_006.materials.append(mat_rope)
me_cube_006.materials.append(mat_woodgate1)
me_cube_006.materials.append(mat_woodgate2)
me_cube_006.materials.append(mat_stone1)
me_cube_006.materials.append(mat_stone2)
me_cube_006.materials.append(mat_stone3)
me_cube_006.materials.append(mat_stone4)
me_cube_006.use_remesh_preserve_volume = False
me_cube_006.use_remesh_preserve_attributes = False
me_cube_006.use_mirror_vertex_groups = False
me_cube_006.update()
me_cube_004 = bpy.data.meshes.new('Cube.004')
me_cube_004.from_pydata([(1.026, -0.06899, 0.1629), (1.07, -0.2945, 0.2068), (1.026, -0.06899, 2.384e-07), (1.07, -0.2945, -0.04389), (0.4644, -0.06899, 0.2068), (0.8111, -0.06899, 0.1629), (0.4644, -0.2945, 0.2068), (0.7672, -0.2945, 0.2068), (0.4644, -0.06899, -0.04389), (0.8111, -0.06899, 2.384e-07), (0.4644, -0.2945, -0.04389), (0.7672, -0.2945, -0.04389), (0.5215, -0.1115, -0.04389), (0.7102, -0.1115, -0.04389), (0.5215, -0.252, -0.04389), (0.7102, -0.252, -0.04389), (0.5215, -0.1115, -0.813), (0.7102, -0.1115, -0.813), (0.5215, -0.252, -0.813), (0.7102, -0.252, -0.813), (0.7672, -0.06899, 0.2068), (1.07, -0.06899, 0.2068), (0.7672, -0.06899, -0.04389), (1.07, -0.06899, -0.04389), (0.8111, 0.06899, 0.1629), (1.026, 0.06899, 0.1629), (0.8111, 0.06899, 2.384e-07), (1.026, 0.06899, 2.384e-07), (-0.8111, -0.06899, 0.1629), (-0.855, -0.2945, 0.2068), (-0.8111, -0.06899, 2.384e-07), (-0.855, -0.2945, -0.04389), (-0.2494, -0.06899, 0.2068), (-0.5961, -0.06899, 0.1629), (-0.2494, -0.2945, 0.2068), (-0.5522, -0.2945, 0.2068), (-0.2494, -0.06899, -0.04389), (-0.5961, -0.06899, 2.384e-07), (-0.2494, -0.2945, -0.04389), (-0.5522, -0.2945, -0.04389), (-0.3065, -0.1115, -0.04389), (-0.4951, -0.1115, -0.04389), (-0.3065, -0.252, -0.04389), (-0.4951, -0.252, -0.04389), (-0.3065, -0.1115, -0.813), (-0.4951, -0.1115, -0.813), (-0.3065, -0.252, -0.813), (-0.4951, -0.252, -0.813), (0.1075, -0.06899, 0.2068), (0.1075, -0.2945, 0.2068), (0.1075, -0.06899, -0.04389), (0.1075, -0.2945, -0.04389), (-0.5522, -0.06899, 0.2068), (-0.855, -0.06899, 0.2068), (-0.5522, -0.06899, -0.04389), (-0.855, -0.06899, -0.04389), (-0.5961, 0.06899, 0.1629), (-0.8111, 0.06899, 0.1629), (-0.5961, 0.06899, 2.384e-07), (-0.8111, 0.06899, 2.384e-07)], [], [(7, 1, 21, 20), (9, 5, 24, 26), (1, 3, 23, 21), (1, 7, 11, 3), (7, 6, 10, 11), (23, 3, 11, 22), (48, 4, 8, 50), (4, 20, 22, 8), (49, 6, 4, 48), (6, 7, 20, 4), (10, 8, 12, 14), (8, 22, 13, 12), (22, 11, 15, 13), (11, 10, 14, 15), (13, 15, 19, 17), (12, 13, 17, 16), (14, 12, 16, 18), (15, 14, 18, 19), (8, 10, 51, 50), (6, 49, 51, 10), (0, 5, 20, 21), (9, 2, 23, 22), (2, 0, 21, 23), (5, 9, 22, 20), (2, 9, 26, 27), (0, 2, 27, 25), (5, 0, 25, 24), (35, 52, 53, 29), (37, 58, 56, 33), (29, 53, 55, 31), (29, 31, 39, 35), (35, 39, 38, 34), (55, 54, 39, 31), (48, 50, 36, 32), (32, 36, 54, 52), (49, 48, 32, 34), (34, 32, 52, 35), (38, 42, 40, 36), (36, 40, 41, 54), (54, 41, 43, 39), (39, 43, 42, 38), (41, 45, 47, 43), (40, 44, 45, 41), (42, 46, 44, 40), (43, 47, 46, 42), (36, 50, 51, 38), (34, 38, 51, 49), (28, 53, 52, 33), (37, 54, 55, 30), (30, 55, 53, 28), (33, 52, 54, 37), (30, 59, 58, 37), (28, 57, 59, 30), (33, 56, 57, 28)])
me_cube_004.polygons.foreach_set('material_index', [3, 3, 3, 3, 3, 3, 3, 3, 3, 3, 3, 3, 3, 3, 3, 3, 3, 3, 3, 3, 3, 3, 3, 3, 3, 3, 3, 3, 3, 3, 3, 3, 3, 3, 3, 3, 3, 3, 3, 3, 3, 3, 3, 3, 3, 3, 3, 3, 3, 3, 3, 3, 3, 3])
me_cube_004.materials.append(mat_material)
me_cube_004.materials.append(mat_colora)
me_cube_004.materials.append(mat_colorb)
me_cube_004.materials.append(mat_metal)
me_cube_004.use_remesh_preserve_volume = False
me_cube_004.use_remesh_preserve_attributes = False
me_cube_004.use_mirror_vertex_groups = False
me_cube_004.update()
me_cube_003 = bpy.data.meshes.new('Cube.003')
me_cube_003.from_pydata([(0.7757, -0.1128, -2.948), (0.7757, -0.1128, 1.85e-07), (0.7757, 0.1128, -2.948), (0.7757, 0.1128, 1.85e-07), (0.7351, -0.1128, -2.763), (0.7351, -0.1128, -0.1237), (0.7757, 0.1128, -1.338), (0.7757, -0.1128, -1.35), (0.7351, -0.1128, -1.338), (-0.7757, -0.1128, -2.948), (-0.7757, -0.1128, 1.85e-07), (-0.7757, 0.1128, -2.948), (-0.7757, 0.1128, 1.85e-07), (-0.7351, -0.1128, -2.763), (-0.7351, -0.1128, -0.1237), (-0.7757, 0.1128, -1.338), (-0.7757, -0.1128, -1.35), (-0.7351, -0.1128, -1.338), (2.384e-07, 0.1128, -2.499), (2.384e-07, 0.1128, 0.7295), (2.384e-07, -0.1128, -2.499), (2.384e-07, -0.1128, 0.7295), (2.384e-07, -0.1128, -2.361), (2.384e-07, -0.1128, 0.5292), (2.384e-07, 0.1128, -1.338), (2.384e-07, -0.1128, -1.338)], [], [(24, 19, 3, 6), (6, 3, 1, 7), (18, 2, 0, 20), (3, 19, 21, 1), (1, 21, 23, 5), (20, 0, 4, 22), (7, 1, 5, 8), (8, 25, 22, 4), (5, 23, 25, 8), (0, 7, 8, 4), (2, 6, 7, 0), (18, 24, 6, 2), (24, 15, 12, 19), (15, 16, 10, 12), (18, 20, 9, 11), (12, 10, 21, 19), (10, 14, 23, 21), (20, 22, 13, 9), (16, 17, 14, 10), (17, 13, 22, 25), (14, 17, 25, 23), (9, 13, 17, 16), (11, 9, 16, 15), (18, 11, 15, 24)])
me_cube_003.polygons.foreach_set('material_index', [0, 0, 0, 0, 0, 0, 0, 1, 2, 0, 0, 0, 0, 0, 0, 0, 0, 0, 0, 2, 1, 0, 0, 0])
me_cube_003.materials.append(mat_material)
me_cube_003.materials.append(mat_colora)
me_cube_003.materials.append(mat_colorb)
me_cube_003.materials.append(mat_metal)
me_cube_003.use_remesh_preserve_volume = False
me_cube_003.use_remesh_preserve_attributes = False
me_cube_003.use_mirror_vertex_groups = False
me_cube_003.update()
me_cube_002 = bpy.data.meshes.new('Cube.002')
me_cube_002.from_pydata([(0.7757, -0.1128, -2.948), (0.7757, -0.1128, -2.384e-07), (0.7757, 0.1128, -2.948), (0.7757, 0.1128, -2.384e-07), (0.7351, -0.1128, -2.763), (0.7351, -0.1128, -0.1237), (0.7757, 0.1128, -1.338), (0.7757, -0.1128, -1.35), (0.7351, -0.1128, -1.338), (-0.7757, -0.1128, -2.948), (-0.7757, -0.1128, -2.384e-07), (-0.7757, 0.1128, -2.948), (-0.7757, 0.1128, -2.384e-07), (-0.7351, -0.1128, -2.763), (-0.7351, -0.1128, -0.1237), (-0.7757, 0.1128, -1.338), (-0.7757, -0.1128, -1.35), (-0.7351, -0.1128, -1.338), (3.699e-07, 0.1128, -2.499), (3.699e-07, 0.1128, 0.7295), (3.699e-07, -0.1128, -2.499), (3.699e-07, -0.1128, 0.7295), (3.699e-07, -0.1128, -2.361), (3.699e-07, -0.1128, 0.5292), (3.699e-07, 0.1128, -1.338), (3.699e-07, -0.1128, -1.338)], [], [(24, 19, 3, 6), (6, 3, 1, 7), (18, 2, 0, 20), (1, 21, 23, 5), (20, 0, 4, 22), (7, 1, 5, 8), (8, 25, 22, 4), (5, 23, 25, 8), (0, 7, 8, 4), (3, 19, 21, 1), (18, 24, 6, 2), (24, 15, 12, 19), (2, 6, 7, 0), (15, 16, 10, 12), (18, 20, 9, 11), (10, 14, 23, 21), (20, 22, 13, 9), (16, 17, 14, 10), (17, 13, 22, 25), (14, 17, 25, 23), (9, 13, 17, 16), (12, 10, 21, 19), (18, 11, 15, 24), (11, 9, 16, 15)])
me_cube_002.polygons.foreach_set('material_index', [0, 0, 0, 0, 0, 0, 1, 2, 0, 0, 0, 0, 0, 0, 0, 0, 0, 0, 2, 1, 0, 0, 0, 0])
me_cube_002.materials.append(mat_material)
me_cube_002.materials.append(mat_colora)
me_cube_002.materials.append(mat_colorb)
me_cube_002.materials.append(mat_metal)
me_cube_002.use_remesh_preserve_volume = False
me_cube_002.use_remesh_preserve_attributes = False
me_cube_002.use_mirror_vertex_groups = False
me_cube_002.update()
me_cube = bpy.data.meshes.new('Cube')
me_cube.from_pydata([(0.9186, -0.138, 0.08146), (0.9625, -0.3635, 0.1254), (0.9186, -0.138, -0.08146), (0.9625, -0.3635, -0.1254), (0.3569, -0.138, 0.1254), (0.7036, -0.138, 0.08146), (0.3569, -0.3635, 0.1254), (0.6597, -0.3635, 0.1254), (0.3569, -0.138, -0.1254), (0.7036, -0.138, -0.08146), (0.3569, -0.3635, -0.1254), (0.6597, -0.3635, -0.1254), (0.414, -0.1805, -0.1254), (0.6026, -0.1805, -0.1254), (0.414, -0.321, -0.1254), (0.6026, -0.321, -0.1254), (0.414, -0.1805, -0.8673), (0.6026, -0.1805, -0.8673), (0.414, -0.321, -0.8673), (0.6026, -0.321, -0.8673), (0.6597, -0.138, 0.1254), (0.9625, -0.138, 0.1254), (0.6597, -0.138, -0.1254), (0.9625, -0.138, -0.1254), (0.7036, 0.0, 0.08146), (0.9186, 0.0, 0.08146), (0.7036, 0.0, -0.08146), (0.9186, 0.0, -0.08146), (-0.9186, -0.138, 0.08146), (-0.9625, -0.3635, 0.1254), (-0.9186, -0.138, -0.08146), (-0.9625, -0.3635, -0.1254), (-0.3569, -0.138, 0.1254), (-0.7036, -0.138, 0.08146), (-0.3569, -0.3635, 0.1254), (-0.6597, -0.3635, 0.1254), (-0.3569, -0.138, -0.1254), (-0.7036, -0.138, -0.08146), (-0.3569, -0.3635, -0.1254), (-0.6597, -0.3635, -0.1254), (-0.414, -0.1805, -0.1254), (-0.6026, -0.1805, -0.1254), (-0.414, -0.321, -0.1254), (-0.6026, -0.321, -0.1254), (-0.414, -0.1805, -0.8673), (-0.6026, -0.1805, -0.8673), (-0.414, -0.321, -0.8673), (-0.6026, -0.321, -0.8673), (2.384e-07, -0.138, 0.1254), (2.384e-07, -0.3635, 0.1254), (2.384e-07, -0.138, -0.1254), (2.384e-07, -0.3635, -0.1254), (-0.6597, -0.138, 0.1254), (-0.9625, -0.138, 0.1254), (-0.6597, -0.138, -0.1254), (-0.9625, -0.138, -0.1254), (-0.7036, 0.0, 0.08146), (-0.9186, 0.0, 0.08146), (-0.7036, 0.0, -0.08146), (-0.9186, 0.0, -0.08146)], [], [(9, 5, 24, 26), (7, 1, 21, 20), (1, 7, 11, 3), (7, 6, 10, 11), (1, 3, 23, 21), (48, 4, 8, 50), (4, 20, 22, 8), (23, 3, 11, 22), (49, 6, 4, 48), (10, 8, 12, 14), (8, 22, 13, 12), (6, 7, 20, 4), (11, 10, 14, 15), (22, 11, 15, 13), (12, 13, 17, 16), (14, 12, 16, 18), (15, 14, 18, 19), (8, 10, 51, 50), (6, 49, 51, 10), (0, 5, 20, 21), (9, 2, 23, 22), (2, 0, 21, 23), (5, 9, 22, 20), (2, 9, 26, 27), (0, 2, 27, 25), (5, 0, 25, 24), (13, 15, 19, 17), (37, 58, 56, 33), (35, 52, 53, 29), (29, 31, 39, 35), (35, 39, 38, 34), (29, 53, 55, 31), (48, 50, 36, 32), (32, 36, 54, 52), (55, 54, 39, 31), (49, 48, 32, 34), (38, 42, 40, 36), (36, 40, 41, 54), (34, 32, 52, 35), (39, 43, 42, 38), (54, 41, 43, 39), (40, 44, 45, 41), (42, 46, 44, 40), (43, 47, 46, 42), (36, 50, 51, 38), (34, 38, 51, 49), (28, 53, 52, 33), (37, 54, 55, 30), (30, 55, 53, 28), (33, 52, 54, 37), (30, 59, 58, 37), (28, 57, 59, 30), (33, 56, 57, 28), (41, 45, 47, 43)])
me_cube.polygons.foreach_set('material_index', [3, 3, 3, 3, 3, 3, 3, 3, 3, 3, 3, 3, 3, 3, 3, 3, 3, 3, 3, 3, 3, 3, 3, 3, 3, 3, 3, 3, 3, 3, 3, 3, 3, 3, 3, 3, 3, 3, 3, 3, 3, 3, 3, 3, 3, 3, 3, 3, 3, 3, 3, 3, 3, 3])
me_cube.materials.append(mat_material)
me_cube.materials.append(mat_colora)
me_cube.materials.append(mat_colorb)
me_cube.materials.append(mat_metal)
me_cube.use_remesh_preserve_volume = False
me_cube.use_remesh_preserve_attributes = False
me_cube.use_mirror_vertex_groups = False
me_cube.update()

# ---- objects
ob_cube = bpy.data.objects.new('Cube', me_cube_001)
ob_cube_008 = bpy.data.objects.new('Cube.008', me_cube_007)
ob_castle = bpy.data.objects.new('Castle', me_cube_006)
ob_cube_005 = bpy.data.objects.new('Cube.005', me_cube_004)
ob_banner1 = bpy.data.objects.new('Banner1', me_cube_003)
ob_banner = bpy.data.objects.new('Banner', me_cube_002)
ob_bannerpole = bpy.data.objects.new('BannerPole', me_cube)

# ---- transforms, parenting, visibility, modifiers, constraints
ob_cube.location = (0.0, 0.0, 0.0)
ob_cube.lineart.crease_threshold = 0.0
ob_cube_008.location = (-0.0017, -1.024, 0.003654)
ob_cube_008.hide_render = True
ob_cube_008.lineart.crease_threshold = 0.0
ob_castle.location = (0.0, 7.915e-05, 2.682e-07)
ob_castle.lineart.crease_threshold = 0.0
ob_cube_005.location = (3.514, -1.34, 4.514)
ob_cube_005.lineart.crease_threshold = 0.0
ob_banner1.location = (3.621, -1.521, 3.701)
ob_banner1.lineart.crease_threshold = 0.0
ob_banner.location = (-3.621, -1.515, 3.728)
ob_banner.lineart.crease_threshold = 0.0
ob_bannerpole.location = (-3.621, -1.271, 4.595)
ob_bannerpole.lineart.crease_threshold = 0.0

# ---- collection membership
col_collection_1.objects.link(ob_cube)
col_collection_2.objects.link(ob_cube_008)
col_collection_2.objects.link(ob_castle)
col_collection_2.objects.link(ob_cube_005)
col_collection_2.objects.link(ob_banner1)
col_collection_2.objects.link(ob_banner)
col_collection_2.objects.link(ob_bannerpole)

# ---- scene / render settings (as saved in the file)
scene.frame_start = 1; scene.frame_end = 250; scene.frame_set(2)
scene.render.engine = 'BLENDER_EEVEE_NEXT'
scene.render.resolution_percentage = 50
scene.render.dither_intensity = 0.0
scene.cycles.use_denoising = False
scene.cycles.samples = 128
scene.cycles.sampling_pattern = 'TABULATED_SOBOL'
scene.cycles.use_adaptive_sampling = False
scene.cycles.use_light_tree = False
scene.cycles.blur_glossy = 0.0
scene.cycles.sample_clamp_indirect = 0.0
scene.view_settings.view_transform = 'Standard'
bpy.context.view_layer.update()

# ---- added for rendering (the .blend has no active camera and no usable light): camera, sun
cam_auto = bpy.data.cameras.new('AutoCamera')
cam_auto.lens = 50.0
cam_auto.sensor_width = 36.0
cam_auto.clip_end = 1000.0
ob_auto_camera = bpy.data.objects.new('AutoCamera', cam_auto)
scene.collection.objects.link(ob_auto_camera)
ob_auto_camera.location = (12.6325, -13.5532, 12.5669)
ob_auto_camera.rotation_euler = (1.09748, -7.21219e-08, 0.694738)
scene.camera = ob_auto_camera
light_auto_sun = bpy.data.lights.new('AutoSun', 'SUN')
light_auto_sun.energy = 3.0
light_auto_sun.angle = 0.0523599
ob_auto_sun = bpy.data.objects.new('AutoSun', light_auto_sun)
scene.collection.objects.link(ob_auto_sun)
ob_auto_sun.rotation_euler = (0.872665, 0.174533, 0.523599)
bpy.context.view_layer.update()
